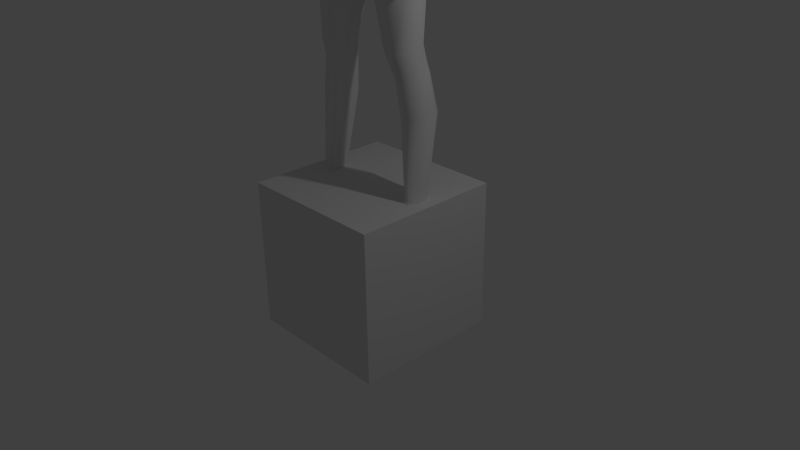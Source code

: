 # Source: untitled.blend  (saved by Blender 2.76.0; exported with 4.5.12 LTS)
import bpy
from mathutils import Matrix  # noqa: F401  (used for matrix-valued properties, if any)

bpy.ops.wm.read_factory_settings(use_empty=True)
scene = bpy.context.scene
scene.name = 'Scene'

# ---- collections
col_collection_1 = bpy.data.collections.new('Collection 1'); scene.collection.children.link(col_collection_1)

# ---- materials (node trees are filled in below, after node groups)
mat_material = bpy.data.materials.new('Material')
mat_material.alpha_threshold = 0.0
mat_material.use_transparent_shadow = False
mat_material.roughness = 0.5
mat_material.line_color = (0.0, 0.0, 0.0, 1.0)

# ---- material node trees

# ---- world
world_world = bpy.data.worlds.new('World'); scene.world = world_world
world_world.color = (0.05088, 0.05088, 0.05088)
world_world.use_sun_shadow = False
world_world.sun_shadow_jitter_overblur = 0.0
world_world.cycles.sampling_method = 'MANUAL'
world_world.cycles.sample_map_resolution = 256

# ---- cameras
cam_camera = bpy.data.cameras.new('Camera')
cam_camera.clip_end = 100.0
cam_camera.lens = 35.0
cam_camera.sensor_width = 32.0
cam_camera.sensor_height = 18.0
cam_camera.ortho_scale = 7.314
cam_camera.dof.focus_distance = 0.0
cam_camera.dof.aperture_fstop = 128.0

# ---- lights
light_lamp = bpy.data.lights.new('Lamp', 'POINT')
light_lamp.transmission_factor = 0.0
light_lamp.cutoff_distance = 30.0
light_lamp.energy = 100.0
light_lamp.shadow_buffer_clip_start = 1.001
light_lamp.shadow_soft_size = 0.1
light_lamp.shadow_maximum_resolution = 0.006
light_lamp.use_absolute_resolution = True
light_lamp.cycles.use_multiple_importance_sampling = False

# ---- meshes
me_cube = bpy.data.meshes.new('Cube')
me_cube.from_pydata([(1.0, 1.0, -1.0), (1.0, -1.0, -1.0), (-1.0, -1.0, -1.0), (-1.0, 1.0, -1.0), (1.0, 1.0, 1.0), (1.0, -1.0, 1.0), (-1.0, -1.0, 1.0), (-1.0, 1.0, 1.0)], [], [(0, 1, 2, 3), (4, 7, 6, 5), (0, 4, 5, 1), (1, 5, 6, 2), (2, 6, 7, 3), (4, 0, 3, 7)])
me_cube.materials.append(mat_material)
me_cube.use_remesh_preserve_volume = False
me_cube.use_remesh_preserve_attributes = False
me_cube.use_mirror_vertex_groups = False
me_cube.update()
me_proxy741_obj = bpy.data.meshes.new('proxy741.obj')
me_proxy741_obj.from_pydata([(0.08889, -0.2038, 1.998), (0.07494, -0.2257, 2.019), (0.03614, -0.2052, 1.976), (0.06696, -0.1953, 1.978), (0.1482, -0.2016, 1.998), (0.1713, -0.2001, 2.033), (0.05029, -0.2525, 2.057), (0.1892, -0.1849, 2.066), (0.1932, -0.1351, 2.155), (0.08119, -0.2124, 2.179), (0.2009, -0.1476, 1.99), (0.2238, -0.1166, 2.032), (0.2314, -0.04613, 2.105), (0.2486, -0.02142, 1.962), (0.262, 0.07245, 2.038), (0.2345, -0.09146, 1.889), (0.1676, -0.1808, 1.985), (0.2927, 0.1399, 1.989), (0.2833, 0.1962, 2.013), (0.276, 0.1987, 2.11), (0.2775, 0.2501, 1.986), (0.2603, 0.304, 2.015), (0.1401, -0.1953, 1.851), (0.1384, -0.1812, 1.936), (0.07161, -0.2002, 1.946), (0.06728, -0.2161, 1.894), (0.265, 0.08542, 1.892), (0.325, 0.2096, 1.922), (0.2696, 0.1161, 1.816), (0.3163, 0.1877, 1.861), (0.327, 0.1861, 1.981), (0.2729, 0.2413, 1.937), (0.2445, 0.3076, 1.933), (0.2272, -0.05066, 1.815), (0.06203, -0.2214, 1.858), (0.05253, -0.2311, 1.824), (0.06837, -0.2305, 1.801), (0.1087, -0.2097, 1.81), (0.07037, -0.2403, 1.776), (0.1225, -0.2062, 1.752), (0.01706, -0.2697, 1.782), (-0.008277, -0.2742, 1.777), (-0.008197, -0.2801, 1.751), (0.01714, -0.277, 1.758), (0.06752, -0.2437, 1.746), (0.1333, -0.2026, 1.966), (0.08957, -0.204, 1.968), (0.1795, -0.1139, 1.708), (0.2222, -0.01518, 1.748), (0.1683, -0.161, 1.782), (0.2398, 0.141, 1.791), (0.256, 0.2079, 1.859), (0.2206, 0.2859, 1.849), (0.2149, 0.1825, 1.722), (0.2231, 0.3878, 2.027), (0.2552, 0.2987, 2.155), (0.1465, 0.4671, 2.057), (0.1638, 0.444, 2.189), (0.07975, 0.508, 2.072), (0.08091, 0.49, 2.204), (0.2431, 0.03524, 2.175), (0.2059, 0.04536, 1.678), (0.1755, -0.0468, 1.633), (0.1219, -0.1935, 1.692), (0.1172, -0.153, 1.621), (0.1002, -0.2102, 1.733), (0.09795, -0.2081, 1.716), (0.06404, -0.227, 1.695), (0.07009, -0.2063, 1.646), (0.1129, 0.4268, 1.87), (0.1742, 0.3655, 1.856), (0.1477, 0.323, 1.718), (0.0949, 0.3728, 1.731), (0.197, 0.2278, 1.647), (0.1708, 0.2855, 1.695), (0.01629, -0.266, 1.8), (0.01076, -0.2779, 1.823), (0.04031, -0.2826, 1.844), (0.01148, -0.3143, 1.844), (0.03526, -0.244, 1.92), (0.03654, -0.2653, 1.883), (0.02239, -0.235, 1.991), (0.0102, -0.274, 1.931), (0.01072, -0.3069, 1.885), (0.07638, -0.1954, 1.611), (0.186, 0.1016, 1.649), (0.1487, 0.008819, 1.602), (0.1432, 0.08911, 1.551), (0.1841, 0.1555, 1.604), (0.07542, -0.1731, 1.58), (0.1025, -0.1383, 1.587), (-0.008237, -0.2315, 1.596), (-0.008237, -0.202, 1.565), (0.07326, -0.06839, 1.558), (-0.008317, -0.2307, 1.64), (0.1978, 0.3888, 1.94), (0.1251, 0.4683, 1.959), (0.08304, 0.02875, 1.52), (0.253, 0.1747, 2.242), (0.1027, -0.147, 2.288), (0.1965, -0.0719, 2.24), (0.1725, 0.3496, 2.312), (0.06925, 0.3788, 2.338), (0.1946, 0.06733, 2.323), (0.1547, 0.2508, 2.359), (0.08989, 0.0075, 2.383), (0.06384, 0.2128, 2.394), (0.03137, 0.4016, 1.735), (0.06127, 0.4557, 1.879), (0.06796, 0.4968, 1.968), (-0.008277, 0.4053, 1.733), (-0.008277, 0.4765, 1.88), (0.2161, 0.1414, 1.367), (0.2357, 0.219, 1.409), (0.1142, 0.05491, 1.311), (0.1893, 0.3357, 1.497), (0.1525, 0.3605, 1.526), (0.232, 0.3022, 1.46), (0.03622, 0.4027, 1.56), (-0.008277, 0.4089, 1.563), (0.08592, 0.3874, 1.553), (0.1852, -0.05544, 1.128), (0.3289, 0.067, 1.219), (0.3585, 0.2339, 1.308), (0.3647, 0.3539, 1.37), (0.2926, 0.4006, 1.392), (0.2519, 0.4275, 1.396), (0.1685, 0.4363, 1.412), (0.07771, 0.4341, 1.437), (0.6003, 0.1847, 1.2), (0.6162, 0.405, 1.275), (0.5295, 0.5146, 1.256), (0.753, 0.4382, 1.156), (0.7283, 0.2036, 1.103), (0.8623, 0.2856, 0.9446), (0.8427, 0.465, 0.9436), (0.6359, 0.5648, 1.118), (0.694, 0.566, 0.9301), (0.9722, 0.1687, 0.1978), (0.9712, 0.3224, 0.1968), (0.7969, 0.4234, 0.1294), (1.029, 0.147, 0.01799), (0.9895, 0.3343, 0.04284), (0.8666, 0.3969, -0.02342), (1.163, -0.1932, -0.7796), (1.23, -0.126, -0.7601), (1.227, -0.02539, -0.7999), (0.5506, 0.5498, 1.054), (0.4665, 0.5605, 1.213), (0.7175, 0.3807, 0.1238), (0.5649, 0.5146, 0.8437), (0.6745, 0.1138, 0.8817), (0.7955, 0.152, 0.1474), (0.6165, 0.06531, 0.9866), (0.5605, 0.2295, 0.7917), (0.7076, 0.2243, 0.1398), (0.4823, -0.1441, 0.8623), (0.5154, 0.02164, 1.088), (0.3053, -0.1662, 0.9663), (0.5618, -0.05819, 0.8009), (0.5768, 0.07438, 0.7021), (0.8023, 0.1462, 0.03747), (1.108, -0.1256, -0.7917), (0.504, 0.4111, 0.7003), (0.4598, 0.5063, 0.9574), (0.3566, 0.5876, 1.16), (0.2084, 0.5589, 1.131), (0.257, 0.5592, 0.9334), (0.5062, 0.3244, 0.4499), (0.2917, 0.47, 0.4792), (0.316, 0.5589, 0.7392), (0.5399, 0.001655, 0.4597), (0.4958, -0.2215, 0.6061), (0.4016, -0.3378, 0.6443), (0.3472, -0.2772, 0.3688), (0.1623, -0.3232, 0.3974), (0.1587, -0.3267, 0.06529), (0.3039, -0.2784, 0.04668), (0.5147, -0.04443, 0.2405), (0.4298, -0.2184, 0.3172), (0.3959, -0.2135, 0.008856), (0.4934, -0.05513, -0.03101), (-0.008277, 0.4051, 0.2765), (0.292, 0.3968, 0.2339), (0.2725, 0.3489, 0.001005), (-0.008277, 0.3708, 0.003977), (0.4754, 0.227, 0.2181), (0.4547, 0.206, -0.03152), (0.5239, -0.06093, -0.269), (0.5076, 0.2102, -0.2512), (0.4064, -0.2177, -0.2197), (0.5404, 0.2549, -0.482), (0.3674, 0.4353, -0.4836), (0.3618, 0.3306, -0.2487), (0.3095, -0.2755, -0.2173), (0.3024, -0.2912, -0.4439), (0.4263, -0.2254, -0.4346), (0.3653, 0.3073, -0.1211), (0.1508, -0.3312, -0.1917), (0.5653, -0.0543, -0.4922), (0.5725, 0.2857, -0.6723), (0.3823, 0.5293, -0.7477), (0.1601, -0.3359, -0.4219), (0.4665, -0.2246, -0.604), (0.291, -0.2734, -0.62), (0.289, -0.262, -0.8318), (0.4979, -0.232, -0.8003), (0.1529, -0.3138, 0.679), (-0.008277, 0.443, 0.4949), (-0.008277, -0.07484, 1.101), (-0.008277, -0.1866, 0.9251), (0.7926, 0.3485, -0.02389), (0.7352, 0.2329, 0.01659), (0.5556, -0.3008, -1.323), (0.3191, -0.3077, -1.359), (0.4669, -0.2552, -2.18), (0.6017, -0.2481, -2.199), (0.7291, -0.1015, -1.315), (0.6973, -0.1102, -2.203), (0.4938, 0.3318, -1.386), (0.6947, 0.195, -1.349), (0.7073, 0.1172, -2.124), (0.608, 0.1997, -2.15), (0.5983, -0.05661, -0.6408), (0.09819, 0.055, -1.441), (0.252, 0.2791, -1.425), (0.4616, 0.2083, -2.162), (0.3081, 0.06609, -2.191), (0.01261, 0.09982, -1.124), (0.1037, 0.473, -1.031), (0.1283, -0.1008, -1.444), (0.3174, -0.07931, -2.185), (0.4206, 0.512, -0.9485), (0.62, 0.2853, -0.8419), (1.105, -0.04051, -0.8156), (1.165, 0.01825, -0.8296), (0.6878, 0.2481, -2.497), (0.5401, 0.2474, -2.489), (0.5192, -0.1472, -2.501), (0.6134, -0.1791, -2.488), (0.4124, -0.04872, -2.501), (0.7442, -0.08873, -2.485), (0.7907, 0.1275, -2.47), (0.3889, 0.1096, -2.486), (0.8193, -0.07094, -2.899), (0.8785, 0.1258, -2.885), (0.7098, -0.1368, -2.951), (0.7793, 0.2797, -2.936), (0.6241, 0.31, -2.973), (0.443, 0.1294, -2.987), (0.4612, -0.005348, -2.997), (0.5705, -0.1038, -3.002), (0.7544, -0.1784, -3.937), (0.8291, -0.08153, -3.945), (0.8359, 0.04515, -3.952), (0.7458, 0.1461, -3.945), (0.689, 0.1304, -3.955), (0.6438, 0.02905, -3.945), (0.6404, -0.07809, -3.917), (0.6729, -0.1614, -3.919), (1.071, -0.2581, -0.908), (1.098, -0.3226, -0.9342), (1.086, -0.3712, -1.056), (1.063, -0.3285, -1.069), (1.055, -0.3752, -1.165), (1.099, -0.4013, -1.16), (1.07, -0.3476, -1.168), (1.115, -0.3744, -1.164), (1.133, -0.3348, -1.089), (1.094, -0.3065, -1.078), (1.106, -0.2301, -0.9801), (1.156, -0.2963, -1.004), (1.238, -0.2768, -0.9703), (1.232, -0.2303, -0.8839), (1.252, -0.05818, -0.8802), (1.107, -0.1333, -0.9065), (1.206, 0.01803, -0.9004), (1.267, -0.1001, -1.008), (1.199, 0.01199, -1.053), (1.129, 0.01118, -0.9286), (1.147, 0.001523, -1.066), (1.161, -0.1488, -1.024), (1.179, -0.01268, -1.147), (1.169, -0.1738, -1.144), (1.269, -0.1576, -1.129), (1.226, -0.006068, -1.158), (1.231, -0.3131, -1.079), (1.215, -0.3794, -1.225), (1.235, -0.2072, -1.277), (1.18, -0.3148, -1.096), (1.083, -0.02582, -1.225), (1.078, -0.02962, -1.186), (1.175, -0.2069, -1.246), (1.158, -0.3651, -1.251), (1.043, -0.07355, -1.272), (1.049, -0.2071, -1.339), (1.032, -0.07969, -1.3), (1.134, -0.4066, -1.371), (1.158, -0.4153, -1.377), (1.051, -0.2208, -1.389), (0.6501, -0.2466, -4.038), (0.7662, -0.2516, -4.013), (0.8643, -0.1196, -4.1), (0.6086, -0.2817, -4.126), (0.7704, -0.3593, -4.082), (0.888, -0.1974, -4.168), (0.5808, -0.5019, -4.169), (0.7562, -0.4874, -4.142), (0.9195, -0.3495, -4.21), (0.601, -0.7249, -4.202), (0.7327, -0.7368, -4.203), (0.9116, -0.5768, -4.212), (0.7575, 0.1702, -4.118), (0.6769, 0.132, -4.101), (0.6438, 0.02973, -4.115), (0.8459, 0.02387, -4.132), (0.628, -0.08214, -4.1), (0.8568, 0.02942, -4.216), (0.7499, 0.1728, -4.228), (0.6685, 0.1187, -4.228), (0.6406, 0.01444, -4.229), (0.6329, -0.08661, -4.199), (0.742, 0.1487, -4.286), (0.6745, 0.08236, -4.297), (0.5694, -0.5062, -4.254), (0.606, -0.7267, -4.279), (0.8691, -0.1353, -4.251), (0.8393, 0.001854, -4.277), (0.6067, -0.2833, -4.195), (0.6353, -0.1069, -4.263), (0.6578, -0.01169, -4.296), (0.9068, -0.5836, -4.28), (0.9017, -0.349, -4.274), (0.7301, -0.7435, -4.274), (0.6377, -0.0582, -0.8115), (0.06921, -0.2048, 1.726), (0.05077, -0.2226, 1.725), (0.05826, -0.2266, 1.728), (0.08195, -0.2151, 1.726), (0.011, -0.2498, 1.728), (0.06464, -0.1836, 1.712), (0.0468, -0.196, 1.72), (0.002145, -0.2294, 1.727), (0.05005, -0.207, 1.728), (0.07129, -0.1945, 1.726), (0.1312, -0.1828, 1.967), (0.08781, -0.1845, 1.97), (0.06444, -0.1772, 1.979), (0.08656, -0.1857, 1.999), (0.1462, -0.1809, 2.0), (0.1653, -0.1642, 1.988), (0.1477, -0.3041, -0.676), (0.1142, 0.5281, -0.872), (-0.01497, 0.3929, -0.9897), (-0.01557, 0.4846, -0.8256), (0.1273, 0.4357, -0.5062), (0.1801, 0.3814, -0.2191), (0.04335, -0.226, -0.9307), (-0.008277, -0.3161, -0.6331), (-0.008277, -0.2472, -0.8992), (0.216, 0.3619, -0.08674), (-0.008277, 0.3804, -0.08849), (-0.008277, 0.3787, -0.1867), (-0.1054, -0.2038, 1.998), (-0.08352, -0.1953, 1.978), (-0.05273, -0.2052, 1.976), (-0.09145, -0.2254, 2.017), (-0.1877, -0.2002, 2.032), (-0.1647, -0.2016, 1.998), (-0.06644, -0.2524, 2.055), (-0.2055, -0.1851, 2.066), (-0.09711, -0.2126, 2.178), (-0.2097, -0.1352, 2.155), (-0.2403, -0.1166, 2.032), (-0.2175, -0.1476, 1.99), (-0.248, -0.04613, 2.105), (-0.2786, 0.07245, 2.038), (-0.2651, -0.02142, 1.962), (-0.251, -0.09146, 1.889), (-0.1842, -0.1808, 1.985), (-0.2925, 0.1987, 2.11), (-0.2999, 0.1962, 2.013), (-0.3093, 0.1399, 1.989), (-0.2941, 0.2501, 1.986), (-0.2768, 0.304, 2.015), (-0.1565, -0.1954, 1.851), (-0.0838, -0.2161, 1.894), (-0.08817, -0.2002, 1.946), (-0.155, -0.1812, 1.936), (-0.2815, 0.08542, 1.892), (-0.3415, 0.2096, 1.922), (-0.3328, 0.1877, 1.861), (-0.2861, 0.1161, 1.816), (-0.3436, 0.1861, 1.981), (-0.2894, 0.2413, 1.937), (-0.261, 0.3076, 1.933), (-0.2437, -0.05078, 1.815), (-0.07855, -0.2214, 1.858), (-0.125, -0.2098, 1.81), (-0.0848, -0.2305, 1.801), (-0.06897, -0.2312, 1.824), (-0.1389, -0.2064, 1.752), (-0.08688, -0.2404, 1.776), (-0.08392, -0.2438, 1.746), (-0.03357, -0.2771, 1.758), (-0.03357, -0.2698, 1.782), (-0.1498, -0.2026, 1.966), (-0.1061, -0.204, 1.968), (-0.1959, -0.1141, 1.707), (-0.1847, -0.1613, 1.782), (-0.2386, -0.01535, 1.748), (-0.2725, 0.2079, 1.859), (-0.2563, 0.141, 1.791), (-0.2372, 0.2859, 1.849), (-0.2315, 0.1825, 1.722), (-0.2718, 0.2987, 2.155), (-0.2404, 0.3877, 2.03), (-0.1804, 0.444, 2.189), (-0.163, 0.4671, 2.057), (-0.09747, 0.49, 2.204), (-0.0963, 0.508, 2.072), (-0.2597, 0.03524, 2.175), (-0.2225, 0.04532, 1.678), (-0.192, -0.04688, 1.633), (-0.1382, -0.1939, 1.692), (-0.1335, -0.1532, 1.62), (-0.1163, -0.2104, 1.733), (-0.1141, -0.2084, 1.716), (-0.08644, -0.2064, 1.646), (-0.08011, -0.2273, 1.695), (-0.1295, 0.4268, 1.87), (-0.1115, 0.3728, 1.731), (-0.1642, 0.323, 1.718), (-0.1908, 0.3655, 1.856), (-0.1874, 0.2855, 1.695), (-0.2135, 0.2278, 1.647), (-0.03281, -0.2661, 1.8), (-0.02728, -0.2779, 1.823), (-0.05682, -0.2826, 1.844), (-0.028, -0.3143, 1.844), (-0.05313, -0.2653, 1.883), (-0.05181, -0.244, 1.92), (-0.03902, -0.2348, 1.99), (-0.02676, -0.274, 1.931), (-0.02732, -0.3069, 1.885), (-0.008277, -0.3107, 1.885), (-0.008277, -0.2785, 1.931), (-0.008277, -0.3226, 1.846), (-0.008317, -0.2448, 1.994), (-0.09266, -0.1956, 1.611), (-0.2026, 0.1016, 1.649), (-0.2006, 0.1555, 1.604), (-0.1598, 0.08915, 1.551), (-0.1653, 0.008817, 1.602), (-0.119, -0.1384, 1.587), (-0.09186, -0.1732, 1.58), (-0.008277, -0.08186, 1.543), (-0.08981, -0.06839, 1.558), (-0.09959, 0.02875, 1.52), (-0.007997, 0.006453, 1.493), (-0.2143, 0.3888, 1.94), (-0.1416, 0.4683, 1.959), (-0.2696, 0.1747, 2.242), (-0.008117, -0.2283, 2.177), (-0.008277, -0.1617, 2.295), (-0.1192, -0.147, 2.288), (-0.213, -0.07194, 2.24), (-0.189, 0.3496, 2.312), (-0.0858, 0.3788, 2.338), (-0.2111, 0.06733, 2.323), (-0.1713, 0.2508, 2.359), (-0.1064, 0.0075, 2.383), (-0.08039, 0.2128, 2.394), (-0.07783, 0.4557, 1.879), (-0.04792, 0.4016, 1.735), (-0.08448, 0.4968, 1.968), (-0.008277, -0.005638, 2.397), (-0.008277, 0.2089, 2.403), (-0.008277, 0.3878, 2.341), (-0.008277, 0.5006, 2.211), (-0.253, 0.2194, 1.409), (-0.2339, 0.1422, 1.368), (-0.1308, 0.05483, 1.311), (-0.005512, 0.01486, 1.29), (-0.1691, 0.3605, 1.526), (-0.2059, 0.3358, 1.497), (-0.2493, 0.3025, 1.461), (-0.05277, 0.4027, 1.56), (-0.1025, 0.3874, 1.553), (-0.3467, 0.06601, 1.221), (-0.202, -0.05513, 1.129), (-0.3844, 0.3549, 1.37), (-0.3776, 0.2349, 1.309), (-0.3102, 0.401, 1.392), (-0.1851, 0.4363, 1.412), (-0.2688, 0.4276, 1.396), (-0.09426, 0.4341, 1.437), (-0.6375, 0.4053, 1.269), (-0.6183, 0.1844, 1.197), (-0.5491, 0.5149, 1.253), (-0.7715, 0.4361, 1.145), (-0.8529, 0.459, 0.9276), (-0.871, 0.2794, 0.9304), (-0.7435, 0.2013, 1.096), (-0.6535, 0.5635, 1.111), (-0.7053, 0.5618, 0.9212), (-0.9456, 0.3031, 0.1764), (-0.9468, 0.1498, 0.1787), (-0.7677, 0.4028, 0.1173), (-0.9541, 0.3161, 0.02115), (-0.9969, 0.1302, -0.007085), (-0.826, 0.3758, -0.03697), (-1.159, -0.1281, -0.803), (-1.104, -0.2042, -0.8131), (-1.138, -0.02947, -0.8406), (-0.4849, 0.5608, 1.211), (-0.5669, 0.5491, 1.052), (-0.5744, 0.5112, 0.8413), (-0.6882, 0.3598, 0.1164), (-0.7671, 0.1324, 0.1383), (-0.6803, 0.1088, 0.8789), (-0.6279, 0.06294, 0.9864), (-0.6786, 0.2052, 0.1342), (-0.5678, 0.2261, 0.7931), (-0.4972, -0.1446, 0.864), (-0.3217, -0.1661, 0.967), (-0.5308, 0.02116, 1.089), (-0.5902, 0.07339, 0.7034), (-0.575, -0.05922, 0.8024), (-0.7705, 0.1242, 0.02728), (-1.037, -0.1451, -0.8149), (-0.5175, 0.4102, 0.7018), (-0.4759, 0.5061, 0.9575), (-0.2254, 0.5591, 1.131), (-0.3741, 0.5879, 1.16), (-0.2736, 0.5593, 0.9339), (-0.008277, 0.434, 1.448), (-0.008277, 0.4916, 1.121), (-0.008358, 0.4939, 0.9372), (-0.008277, 0.4975, 0.7536), (-0.3324, 0.5589, 0.7394), (-0.3081, 0.47, 0.4794), (-0.5224, 0.3243, 0.4501), (-0.5564, 0.001655, 0.4597), (-0.5122, -0.2215, 0.6063), (-0.4182, -0.3378, 0.6443), (-0.3637, -0.2771, 0.3688), (-0.3204, -0.2784, 0.04668), (-0.1753, -0.3267, 0.06529), (-0.1788, -0.3232, 0.3974), (-0.5313, -0.04443, 0.2405), (-0.51, -0.05513, -0.03101), (-0.4124, -0.2135, 0.008856), (-0.4464, -0.2184, 0.3172), (-0.3086, 0.3968, 0.2339), (-0.2891, 0.3489, 0.001005), (-0.4713, 0.206, -0.03152), (-0.4919, 0.227, 0.2181), (-0.5241, 0.2102, -0.2512), (-0.5405, -0.06093, -0.269), (-0.423, -0.2177, -0.2197), (-0.557, 0.2549, -0.482), (-0.3783, 0.3306, -0.2487), (-0.384, 0.4353, -0.4836), (-0.4429, -0.2254, -0.4346), (-0.319, -0.2912, -0.4439), (-0.326, -0.2755, -0.2173), (-0.3819, 0.3073, -0.1211), (-0.1673, -0.3312, -0.1917), (-0.5819, -0.0543, -0.4922), (-0.1766, -0.3359, -0.4219), (-0.008277, -0.3405, -0.4071), (-0.008277, -0.3138, -0.1771), (-0.3989, 0.5293, -0.7477), (-0.589, 0.2857, -0.6723), (-0.4831, -0.2246, -0.604), (-0.5145, -0.232, -0.8003), (-0.3055, -0.262, -0.8318), (-0.3076, -0.2734, -0.62), (-0.1695, -0.3138, 0.679), (-0.008277, -0.3247, 0.389), (-0.008398, -0.2727, 0.6897), (-0.7007, 0.2095, 0.01054), (-0.753, 0.3258, -0.03289), (-0.5722, -0.3008, -1.323), (-0.6183, -0.2481, -2.199), (-0.4834, -0.2552, -2.18), (-0.3356, -0.3077, -1.359), (-0.7456, -0.1015, -1.315), (-0.7138, -0.1102, -2.203), (-0.5103, 0.3318, -1.386), (-0.6245, 0.1997, -2.15), (-0.7239, 0.1172, -2.124), (-0.7112, 0.195, -1.349), (-0.6149, -0.05661, -0.6408), (-0.1147, 0.055, -1.441), (-0.3246, 0.06609, -2.191), (-0.4781, 0.2083, -2.162), (-0.2686, 0.2791, -1.425), (-0.1203, 0.473, -1.031), (-0.02916, 0.09982, -1.124), (-0.334, -0.07931, -2.185), (-0.1449, -0.1008, -1.444), (-0.4372, 0.512, -0.9485), (-0.6366, 0.2853, -0.8419), (-1.018, -0.06018, -0.8392), (-1.068, 0.005221, -0.8619), (-0.5566, 0.2474, -2.489), (-0.7044, 0.2481, -2.497), (-0.63, -0.1791, -2.488), (-0.5357, -0.1471, -2.501), (-0.429, -0.04872, -2.501), (-0.7608, -0.08873, -2.485), (-0.8073, 0.1275, -2.47), (-0.4054, 0.1096, -2.486), (-0.895, 0.1258, -2.885), (-0.8358, -0.07094, -2.899), (-0.7263, -0.1368, -2.951), (-0.7958, 0.2797, -2.936), (-0.4596, 0.1294, -2.987), (-0.6407, 0.31, -2.973), (-0.587, -0.1038, -3.002), (-0.4778, -0.005348, -2.997), (-0.8456, -0.08153, -3.945), (-0.771, -0.1784, -3.937), (-0.7624, 0.1461, -3.945), (-0.8524, 0.04515, -3.952), (-0.6604, 0.02905, -3.945), (-0.7056, 0.1304, -3.955), (-0.6894, -0.1614, -3.919), (-0.6569, -0.07809, -3.917), (-1.047, -0.35, -0.9328), (-1.011, -0.3, -0.8923), (-1.02, -0.4279, -1.029), (-1.005, -0.4757, -1.127), (-0.9567, -0.4763, -1.109), (-0.9745, -0.4072, -1.03), (-0.9999, -0.447, -1.138), (-0.9507, -0.4474, -1.12), (-1.021, -0.3845, -1.082), (-1.053, -0.3081, -1.032), (-0.9908, -0.2657, -0.9714), (-0.9816, -0.3763, -1.054), (-1.153, -0.226, -0.9374), (-1.145, -0.2676, -1.025), (-1.154, -0.0571, -0.9244), (-1.009, -0.153, -0.9219), (-1.097, 0.01296, -0.9354), (-1.067, 0.009443, -1.085), (-1.154, -0.09443, -1.054), (-1.018, -0.002016, -0.9515), (-1.015, -0.006757, -1.09), (-1.053, -0.1554, -1.056), (-1.045, -0.177, -1.177), (-1.036, -0.01888, -1.19), (-1.082, -0.006431, -1.2), (-1.144, -0.1488, -1.175), (-1.132, -0.3117, -1.128), (-1.098, -0.1996, -1.319), (-1.109, -0.3477, -1.29), (-1.08, -0.3178, -1.138), (-0.9337, -0.06348, -1.298), (-0.9677, -0.05717, -1.317), (-1.052, -0.3372, -1.314), (-1.033, -0.2111, -1.295), (-0.9585, -0.2458, -1.453), (-0.9283, -0.1299, -1.432), (-0.9477, -0.138, -1.455), (-1.016, -0.3454, -1.427), (-1.039, -0.3497, -1.439), (-0.9894, -0.256, -1.493), (-0.7828, -0.2516, -4.013), (-0.6666, -0.2466, -4.038), (-0.8808, -0.1196, -4.1), (-0.7869, -0.3593, -4.082), (-0.6252, -0.2817, -4.126), (-0.9045, -0.1974, -4.168), (-0.7728, -0.4874, -4.142), (-0.5974, -0.5019, -4.169), (-0.9361, -0.3495, -4.21), (-0.7493, -0.7368, -4.203), (-0.6176, -0.7249, -4.202), (-0.9282, -0.5768, -4.212), (-0.6935, 0.132, -4.101), (-0.774, 0.1702, -4.118), (-0.6603, 0.02973, -4.115), (-0.8625, 0.02387, -4.132), (-0.6446, -0.08214, -4.1), (-0.7665, 0.1728, -4.228), (-0.8734, 0.02942, -4.216), (-0.6572, 0.01444, -4.229), (-0.685, 0.1187, -4.228), (-0.6494, -0.08661, -4.199), (-0.691, 0.08236, -4.297), (-0.7586, 0.1487, -4.286), (-0.6226, -0.7267, -4.279), (-0.586, -0.5062, -4.254), (-0.8559, 0.001854, -4.277), (-0.8856, -0.1353, -4.251), (-0.6233, -0.2833, -4.195), (-0.6519, -0.1069, -4.263), (-0.6744, -0.01169, -4.296), (-0.9183, -0.349, -4.274), (-0.9233, -0.5835, -4.28), (-0.7466, -0.7435, -4.274), (-0.6542, -0.0582, -0.8115), (-0.06688, -0.2228, 1.725), (-0.08536, -0.2051, 1.725), (-0.09815, -0.2153, 1.726), (-0.07466, -0.2267, 1.728), (-0.007997, -0.2556, 1.693), (-0.007997, -0.2556, 1.725), (-0.0274, -0.2498, 1.728), (-0.06307, -0.1962, 1.72), (-0.08091, -0.1838, 1.712), (-0.06644, -0.2071, 1.728), (-0.01854, -0.2294, 1.727), (-0.008197, -0.2441, 1.727), (-0.007917, -0.2216, 1.723), (-0.08761, -0.1946, 1.726), (-0.1044, -0.1845, 1.97), (-0.1478, -0.1828, 1.967), (-0.08099, -0.1772, 1.979), (-0.1628, -0.1809, 2.0), (-0.1031, -0.1857, 1.999), (-0.1818, -0.1642, 1.988), (-0.1643, -0.3041, -0.676), (-0.1308, 0.5281, -0.872), (-0.1967, 0.3814, -0.2191), (-0.1438, 0.4357, -0.5062), (-0.05991, -0.226, -0.9307), (-0.2326, 0.3619, -0.08674), (-0.008277, -0.2909, 1.818), (-0.008277, -0.2734, 1.797), (-0.008197, -0.25, 2.054), (-0.008277, 0.509, 1.973), (-0.008277, 0.5229, 2.073), (-0.008277, -0.328, 0.07004), (-0.008277, 0.4147, -0.4655), (-0.008077, -0.2353, 1.72), (-0.008277, 0.07815, -1.119)], [], [(0, 1, 2, 3), (1, 0, 4, 5), (6, 1, 5, 7), (6, 7, 8, 9), (7, 5, 10, 11), (7, 11, 12, 8), (12, 11, 13, 14), (10, 15, 13, 11), (5, 4, 16, 10), (14, 17, 18, 19), (20, 21, 19, 18), (22, 23, 24, 25), (14, 13, 26, 17), (27, 26, 28, 29), (26, 27, 30, 17), (31, 32, 21, 20), (26, 13, 15, 33), (34, 35, 36, 37), (37, 36, 38, 39), (40, 41, 42, 43), (38, 40, 43, 44), (45, 46, 24, 23), (2, 24, 46, 3), (47, 48, 33, 49), (49, 22, 37, 39), (15, 22, 49, 33), (10, 23, 22, 15), (23, 10, 16, 45), (26, 33, 48, 28), (28, 50, 51, 29), (31, 27, 29, 51), (27, 31, 20, 30), (18, 17, 30, 20), (32, 31, 51, 52), (50, 53, 52, 51), (19, 21, 54, 55), (55, 54, 56, 57), (57, 56, 58, 59), (14, 19, 60, 12), (50, 28, 48, 61), (47, 62, 61, 48), (63, 64, 62, 47), (63, 47, 49, 39), (65, 66, 63, 39), (38, 44, 65, 39), (63, 66, 67, 68), (69, 70, 71, 72), (52, 53, 73, 74), (36, 75, 40, 38), (35, 76, 75, 36), (77, 78, 76, 35), (34, 25, 79, 80), (80, 77, 35, 34), (24, 2, 79, 25), (25, 34, 37, 22), (1, 6, 81, 2), (2, 81, 82, 79), (79, 82, 83, 80), (78, 77, 80, 83), (84, 64, 63, 68), (85, 86, 87, 88), (61, 62, 86, 85), (50, 61, 85, 53), (84, 89, 90, 64), (86, 62, 64, 90), (89, 84, 91, 92), (86, 90, 89, 93), (94, 91, 84, 68), (32, 52, 70, 95), (95, 70, 69, 96), (86, 93, 97, 87), (53, 85, 88, 73), (74, 71, 70, 52), (32, 95, 54, 21), (54, 95, 96, 56), (55, 98, 60, 19), (99, 9, 8, 100), (100, 8, 12, 60), (57, 101, 98, 55), (59, 102, 101, 57), (100, 60, 98, 103), (103, 98, 101, 104), (105, 103, 104, 106), (105, 99, 100, 103), (104, 101, 102, 106), (72, 107, 108, 69), (109, 96, 69, 108), (56, 96, 109, 58), (108, 107, 110, 111), (88, 87, 112, 113), (87, 97, 114, 112), (71, 74, 115, 116), (74, 73, 117, 115), (110, 107, 118, 119), (107, 72, 120, 118), (71, 116, 120, 72), (117, 73, 88, 113), (112, 114, 121, 122), (117, 113, 123, 124), (115, 117, 124, 125), (120, 116, 126, 127), (118, 120, 127, 128), (123, 113, 112, 122), (124, 123, 129, 130), (125, 124, 130, 131), (132, 133, 134, 135), (136, 132, 135, 137), (135, 134, 138, 139), (137, 135, 139, 140), (139, 138, 141, 142), (140, 139, 142, 143), (142, 141, 144, 145), (143, 142, 145, 146), (115, 125, 126, 116), (136, 147, 148, 131), (131, 148, 126, 125), (140, 149, 150, 137), (134, 151, 152, 138), (133, 153, 151, 134), (151, 154, 155, 152), (156, 153, 157, 158), (151, 159, 160, 154), (122, 157, 129, 123), (154, 150, 149, 155), (138, 152, 161, 141), (141, 161, 162, 144), (150, 154, 160, 163), (164, 147, 150, 163), (128, 127, 165, 166), (164, 167, 166, 165), (126, 148, 165, 127), (163, 168, 169, 170), (160, 171, 168, 163), (159, 172, 171, 160), (159, 156, 173, 172), (174, 175, 176, 177), (178, 179, 180, 181), (182, 183, 184, 185), (183, 186, 187, 184), (186, 178, 181, 187), (187, 181, 188, 189), (181, 180, 190, 188), (191, 192, 193, 189), (190, 194, 195, 196), (189, 193, 197, 187), (177, 176, 198, 194), (189, 188, 199, 191), (188, 190, 196, 199), (191, 200, 201, 192), (180, 177, 194, 190), (194, 198, 202, 195), (203, 204, 205, 206), (130, 129, 133, 132), (131, 130, 132, 136), (137, 150, 147, 136), (129, 157, 153, 133), (159, 151, 153, 156), (173, 156, 158, 207), (169, 168, 186, 183), (165, 148, 147, 164), (163, 170, 167, 164), (208, 169, 183, 182), (174, 173, 207, 175), (173, 174, 179, 172), (177, 180, 179, 174), (157, 122, 121, 158), (158, 121, 209, 210), (186, 168, 171, 178), (172, 179, 178, 171), (155, 149, 211, 212), (143, 211, 149, 140), (161, 152, 155, 212), (213, 214, 215, 216), (217, 213, 216, 218), (219, 220, 221, 222), (199, 196, 203, 223), (217, 218, 221, 220), (191, 199, 223, 200), (224, 225, 226, 227), (219, 222, 226, 225), (224, 228, 229, 225), (215, 214, 230, 231), (232, 219, 225, 229), (233, 220, 219, 232), (161, 212, 234, 162), (211, 235, 234, 212), (146, 235, 211, 143), (226, 222, 236, 237), (216, 215, 238, 239), (215, 231, 240, 238), (218, 216, 239, 241), (221, 218, 241, 242), (227, 226, 237, 243), (222, 221, 242, 236), (242, 241, 244, 245), (241, 239, 246, 244), (236, 242, 245, 247), (243, 237, 248, 249), (237, 236, 247, 248), (238, 240, 250, 251), (239, 238, 251, 246), (244, 246, 252, 253), (247, 245, 254, 255), (249, 248, 256, 257), (248, 247, 255, 256), (251, 250, 258, 259), (246, 251, 259, 252), (245, 244, 253, 254), (144, 162, 260, 261), (262, 263, 264, 265), (265, 264, 266, 267), (268, 269, 270, 271), (262, 268, 271, 261), (263, 269, 266, 264), (261, 260, 263, 262), (267, 266, 269, 268), (265, 267, 268, 262), (260, 270, 269, 263), (261, 271, 272, 273), (274, 146, 145, 273), (144, 261, 273, 145), (162, 275, 270, 260), (146, 274, 276, 235), (276, 274, 277, 278), (279, 234, 235, 276), (279, 276, 278, 280), (275, 162, 234, 279), (275, 279, 280, 281), (281, 271, 270, 275), (281, 280, 282, 283), (278, 277, 284, 285), (286, 287, 288, 284), (280, 278, 285, 282), (272, 271, 289, 286), (271, 281, 283, 289), (282, 285, 290, 291), (277, 272, 286, 284), (289, 283, 292, 293), (286, 289, 293, 287), (283, 282, 291, 292), (292, 291, 294, 295), (291, 290, 296, 294), (274, 273, 272, 277), (293, 292, 295, 297), (287, 293, 297, 298), (299, 295, 294, 296), (297, 295, 299, 298), (284, 288, 290, 285), (288, 299, 296, 290), (287, 298, 299, 288), (252, 259, 300, 301), (253, 252, 301, 302), (301, 300, 303, 304), (302, 301, 304, 305), (304, 303, 306, 307), (305, 304, 307, 308), (307, 306, 309, 310), (308, 307, 310, 311), (256, 255, 312, 313), (257, 256, 313, 314), (255, 254, 315, 312), (253, 302, 315, 254), (300, 259, 258, 316), (312, 315, 317, 318), (314, 313, 319, 320), (313, 312, 318, 319), (305, 317, 315, 302), (300, 316, 321, 303), (319, 318, 322, 323), (309, 306, 324, 325), (317, 305, 326, 327), (318, 317, 327, 322), (306, 303, 328, 324), (303, 321, 329, 328), (320, 319, 323, 330), (308, 311, 331, 332), (305, 308, 332, 326), (311, 310, 333, 331), (310, 309, 325, 333), (333, 325, 324, 331), (328, 332, 331, 324), (332, 328, 329, 326), (196, 195, 204, 203), (334, 217, 220, 233), (230, 224, 227, 231), (206, 213, 217, 334), (231, 227, 243, 240), (240, 243, 249, 250), (250, 249, 257, 258), (258, 257, 314, 316), (316, 314, 320, 321), (321, 320, 330, 329), (330, 327, 326, 329), (322, 327, 330, 323), (66, 335, 336, 67), (44, 337, 338, 65), (65, 338, 335, 66), (43, 339, 337, 44), (335, 340, 341, 336), (339, 342, 343, 337), (337, 343, 344, 338), (338, 344, 340, 335), (46, 45, 345, 346), (3, 46, 346, 347), (4, 0, 348, 349), (16, 4, 349, 350), (45, 16, 350, 345), (0, 3, 347, 348), (200, 223, 334, 233), (223, 203, 206, 334), (204, 195, 202, 351), (201, 200, 233, 232), (352, 229, 353, 354), (205, 214, 213, 206), (201, 232, 229, 352), (192, 355, 356, 193), (357, 228, 224, 230), (204, 351, 357, 205), (357, 351, 358, 359), (214, 205, 357, 230), (201, 352, 355, 192), (184, 360, 361, 185), (360, 356, 362, 361), (193, 356, 360, 197), (187, 197, 360, 184), (363, 364, 365, 366), (366, 367, 368, 363), (369, 370, 367, 366), (369, 371, 372, 370), (370, 373, 374, 367), (370, 372, 375, 373), (375, 376, 377, 373), (374, 373, 377, 378), (367, 374, 379, 368), (376, 380, 381, 382), (383, 381, 380, 384), (385, 386, 387, 388), (376, 382, 389, 377), (390, 391, 392, 389), (389, 382, 393, 390), (394, 383, 384, 395), (389, 396, 378, 377), (397, 398, 399, 400), (398, 401, 402, 399), (402, 403, 404, 405), (406, 388, 387, 407), (365, 364, 407, 387), (408, 409, 396, 410), (409, 401, 398, 385), (378, 396, 409, 385), (374, 378, 385, 388), (388, 406, 379, 374), (389, 392, 410, 396), (392, 391, 411, 412), (394, 411, 391, 390), (390, 393, 383, 394), (381, 383, 393, 382), (395, 413, 411, 394), (412, 411, 413, 414), (380, 415, 416, 384), (415, 417, 418, 416), (417, 419, 420, 418), (376, 375, 421, 380), (412, 422, 410, 392), (408, 410, 422, 423), (424, 408, 423, 425), (424, 401, 409, 408), (426, 401, 424, 427), (402, 401, 426, 403), (424, 428, 429, 427), (430, 431, 432, 433), (413, 434, 435, 414), (399, 402, 405, 436), (400, 399, 436, 437), (438, 400, 437, 439), (397, 440, 441, 386), (440, 397, 400, 438), (387, 386, 441, 365), (386, 385, 398, 397), (366, 365, 442, 369), (365, 441, 443, 442), (441, 440, 444, 443), (439, 444, 440, 438), (444, 445, 446, 443), (444, 439, 447, 445), (446, 448, 442, 443), (449, 428, 424, 425), (450, 451, 452, 453), (422, 450, 453, 423), (412, 414, 450, 422), (449, 425, 454, 455), (453, 454, 425, 423), (456, 457, 458, 459), (453, 457, 455, 454), (395, 460, 433, 413), (460, 461, 430, 433), (453, 452, 458, 457), (414, 435, 451, 450), (434, 413, 433, 432), (395, 384, 416, 460), (416, 418, 461, 460), (415, 380, 421, 462), (463, 464, 465, 371), (465, 466, 372, 371), (466, 421, 375, 372), (417, 415, 462, 467), (419, 417, 467, 468), (466, 469, 462, 421), (469, 470, 467, 462), (471, 472, 470, 469), (471, 469, 466, 465), (470, 472, 468, 467), (431, 430, 473, 474), (475, 473, 430, 461), (418, 420, 475, 461), (471, 476, 477, 472), (472, 477, 478, 468), (468, 478, 479, 419), (465, 464, 476, 471), (451, 480, 481, 452), (459, 458, 482, 483), (452, 481, 482, 458), (432, 484, 485, 434), (434, 485, 486, 435), (474, 487, 488, 431), (432, 431, 488, 484), (486, 480, 451, 435), (481, 489, 490, 482), (486, 491, 492, 480), (485, 493, 491, 486), (488, 494, 495, 484), (487, 496, 494, 488), (492, 489, 481, 480), (491, 497, 498, 492), (493, 499, 497, 491), (500, 501, 502, 503), (504, 505, 501, 500), (501, 506, 507, 502), (505, 508, 506, 501), (506, 509, 510, 507), (508, 511, 509, 506), (509, 512, 513, 510), (511, 514, 512, 509), (485, 484, 495, 493), (504, 499, 515, 516), (499, 493, 495, 515), (508, 505, 517, 518), (502, 507, 519, 520), (503, 502, 520, 521), (520, 519, 522, 523), (524, 525, 526, 521), (520, 523, 527, 528), (489, 492, 498, 526), (523, 522, 518, 517), (507, 510, 529, 519), (510, 513, 530, 529), (517, 531, 527, 523), (532, 531, 517, 516), (496, 533, 534, 494), (532, 534, 533, 535), (536, 537, 533, 496), (495, 494, 534, 515), (538, 539, 540, 535), (531, 540, 541, 542), (527, 531, 542, 543), (528, 527, 543, 544), (528, 544, 545, 524), (546, 547, 548, 549), (550, 551, 552, 553), (554, 555, 556, 557), (557, 556, 551, 550), (556, 558, 559, 551), (551, 559, 560, 552), (561, 558, 562, 563), (560, 564, 565, 566), (558, 556, 567, 562), (547, 566, 568, 548), (558, 561, 569, 559), (559, 569, 564, 560), (568, 570, 571, 572), (561, 563, 573, 574), (552, 560, 566, 547), (566, 565, 570, 568), (575, 576, 577, 578), (497, 500, 503, 498), (499, 504, 500, 497), (505, 504, 516, 517), (498, 503, 521, 526), (528, 524, 521, 520), (545, 579, 525, 524), (541, 554, 557, 542), (534, 532, 516, 515), (531, 532, 535, 540), (537, 538, 535, 533), (549, 580, 581, 579), (546, 549, 579, 545), (545, 544, 553, 546), (547, 546, 553, 552), (526, 525, 490, 489), (557, 550, 543, 542), (544, 543, 550, 553), (522, 582, 583, 518), (511, 508, 518, 583), (529, 582, 522, 519), (584, 585, 586, 587), (588, 589, 585, 584), (590, 591, 592, 593), (569, 594, 575, 564), (588, 593, 592, 589), (561, 574, 594, 569), (595, 596, 597, 598), (590, 598, 597, 591), (595, 598, 599, 600), (586, 601, 602, 587), (603, 599, 598, 590), (604, 603, 590, 593), (529, 530, 605, 582), (583, 582, 605, 606), (514, 511, 583, 606), (597, 607, 608, 591), (585, 609, 610, 586), (586, 610, 611, 601), (589, 612, 609, 585), (592, 613, 612, 589), (596, 614, 607, 597), (591, 608, 613, 592), (613, 615, 616, 612), (612, 616, 617, 609), (608, 618, 615, 613), (614, 619, 620, 607), (607, 620, 618, 608), (610, 621, 622, 611), (609, 617, 621, 610), (616, 623, 624, 617), (618, 625, 626, 615), (619, 627, 628, 620), (620, 628, 625, 618), (621, 629, 630, 622), (617, 624, 629, 621), (615, 626, 623, 616), (513, 631, 632, 530), (633, 634, 635, 636), (634, 637, 638, 635), (639, 640, 641, 642), (633, 631, 640, 639), (636, 635, 638, 642), (631, 633, 636, 632), (637, 639, 642, 638), (634, 633, 639, 637), (632, 636, 642, 641), (631, 643, 644, 640), (645, 643, 512, 514), (513, 512, 643, 631), (530, 632, 641, 646), (514, 606, 647, 645), (647, 648, 649, 645), (650, 647, 606, 605), (650, 651, 648, 647), (646, 650, 605, 530), (646, 652, 651, 650), (652, 646, 641, 640), (652, 653, 654, 651), (648, 655, 656, 649), (657, 656, 658, 659), (651, 654, 655, 648), (644, 657, 660, 640), (640, 660, 653, 652), (654, 661, 662, 655), (649, 656, 657, 644), (660, 663, 664, 653), (657, 659, 663, 660), (653, 664, 661, 654), (664, 665, 666, 661), (661, 666, 667, 662), (645, 649, 644, 643), (663, 668, 665, 664), (659, 669, 668, 663), (670, 667, 666, 665), (668, 669, 670, 665), (656, 655, 662, 658), (658, 662, 667, 670), (659, 658, 670, 669), (624, 671, 672, 629), (623, 673, 671, 624), (671, 674, 675, 672), (673, 676, 674, 671), (674, 677, 678, 675), (676, 679, 677, 674), (677, 680, 681, 678), (679, 682, 680, 677), (628, 683, 684, 625), (627, 685, 683, 628), (625, 684, 686, 626), (623, 626, 686, 673), (672, 687, 630, 629), (684, 688, 689, 686), (685, 690, 691, 683), (683, 691, 688, 684), (676, 673, 686, 689), (672, 675, 692, 687), (691, 693, 694, 688), (681, 695, 696, 678), (689, 697, 698, 676), (688, 694, 697, 689), (678, 696, 699, 675), (675, 699, 700, 692), (690, 701, 693, 691), (679, 702, 703, 682), (676, 698, 702, 679), (682, 703, 704, 680), (680, 704, 695, 681), (704, 703, 696, 695), (699, 696, 703, 702), (702, 698, 700, 699), (564, 575, 578, 565), (705, 604, 593, 588), (602, 601, 596, 595), (576, 705, 588, 584), (601, 611, 614, 596), (611, 622, 619, 614), (622, 630, 627, 619), (630, 687, 685, 627), (687, 692, 690, 685), (692, 700, 701, 690), (701, 700, 698, 697), (694, 693, 701, 697), (427, 429, 706, 707), (403, 426, 708, 709), (429, 710, 711, 706), (426, 427, 707, 708), (404, 403, 709, 712), (707, 706, 713, 714), (712, 709, 715, 716), (717, 712, 716, 718), (709, 708, 719, 715), (708, 707, 714, 719), (407, 720, 721, 406), (364, 722, 720, 407), (368, 723, 724, 363), (379, 725, 723, 368), (406, 721, 725, 379), (363, 724, 722, 364), (574, 604, 705, 594), (594, 705, 576, 575), (578, 726, 570, 565), (573, 603, 604, 574), (577, 576, 584, 587), (573, 727, 599, 603), (563, 562, 728, 729), (730, 602, 595, 600), (578, 577, 730, 726), (587, 602, 730, 577), (573, 563, 729, 727), (562, 567, 731, 728), (556, 555, 731, 567), (732, 733, 75, 76), (75, 733, 41, 40), (78, 447, 732, 76), (83, 82, 446, 445), (81, 6, 734, 448), (83, 445, 447, 78), (446, 82, 81, 448), (456, 459, 97, 93), (89, 92, 456, 93), (68, 67, 710, 94), (9, 463, 734, 6), (463, 9, 99, 464), (105, 106, 477, 476), (106, 102, 478, 477), (109, 108, 111, 735), (59, 58, 736, 479), (102, 59, 479, 478), (58, 109, 735, 736), (99, 105, 476, 464), (459, 483, 114, 97), (483, 209, 121, 114), (119, 118, 128, 536), (536, 128, 166, 537), (538, 167, 170, 539), (170, 169, 208, 539), (175, 580, 737, 176), (176, 737, 572, 198), (198, 572, 571, 202), (355, 352, 354, 738), (207, 158, 210, 581), (537, 166, 167, 538), (175, 207, 581, 580), (67, 336, 711, 710), (42, 717, 339, 43), (336, 341, 739, 711), (717, 718, 342, 339), (351, 202, 571, 358), (740, 228, 357, 359), (228, 740, 353, 229), (356, 355, 738, 362), (405, 404, 42, 41), (732, 437, 436, 733), (436, 405, 41, 733), (439, 437, 732, 447), (442, 448, 734, 369), (455, 457, 456, 92), (455, 92, 91, 449), (94, 428, 449, 91), (428, 94, 710, 429), (371, 369, 734, 463), (473, 111, 110, 474), (475, 735, 111, 473), (419, 479, 736, 420), (420, 736, 735, 475), (110, 119, 487, 474), (483, 482, 490, 209), (119, 536, 496, 487), (540, 539, 208, 541), (182, 185, 555, 554), (549, 548, 737, 580), (548, 568, 572, 737), (729, 738, 354, 727), (579, 581, 210, 525), (208, 182, 554, 541), (525, 210, 209, 490), (42, 404, 712, 717), (706, 711, 739, 713), (727, 354, 353, 599), (726, 358, 571, 570), (740, 359, 730, 600), (600, 599, 353, 740), (728, 362, 738, 729), (730, 359, 358, 726), (555, 185, 361, 731), (731, 361, 362, 728)])
me_proxy741_obj.polygons.foreach_set('use_smooth', [True] * 730)
_uv = me_proxy741_obj.uv_layers.new(name='UVMap')
_uv.uv.foreach_set('vector', [0.8358, 0.5127, 0.8278, 0.5047, 0.8415, 0.4999, 0.8401, 0.5069, 0.8278, 0.5047, 0.8358, 0.5127, 0.8348, 0.5219, 0.8249, 0.5272, 0.8203, 0.4978, 0.8278, 0.5047, 0.8249, 0.5272, 0.8209, 0.5331, 0.8203, 0.4978, 0.8209, 0.5331, 0.7991, 0.5396, 0.7971, 0.5048, 0.8209, 0.5331, 0.8249, 0.5272, 0.8362, 0.5413, 0.8273, 0.5498, 0.8209, 0.5331, 0.8273, 0.5498, 0.805, 0.5656, 0.7991, 0.5396, 0.805, 0.5656, 0.8273, 0.5498, 0.8398, 0.5801, 0.8166, 0.5981, 0.8362, 0.5413, 0.8613, 0.5646, 0.8398, 0.5801, 0.8273, 0.5498, 0.8249, 0.5272, 0.8348, 0.5219, 0.8385, 0.5286, 0.8362, 0.5413, 0.8166, 0.5981, 0.8274, 0.6216, 0.8165, 0.6357, 0.7867, 0.6311, 0.8175, 0.6549, 0.803, 0.6707, 0.7867, 0.6311, 0.8165, 0.6357, 0.8761, 0.5261, 0.8534, 0.5248, 0.8506, 0.508, 0.8656, 0.5053, 0.8166, 0.5981, 0.8398, 0.5801, 0.8548, 0.6061, 0.8274, 0.6216, 0.8418, 0.6335, 0.8548, 0.6061, 0.8689, 0.6179, 0.8521, 0.6333, 0.8548, 0.6061, 0.8418, 0.6335, 0.8356, 0.6312, 0.8274, 0.6216, 0.835, 0.6582, 0.8273, 0.6835, 0.803, 0.6707, 0.8175, 0.6549, 0.8548, 0.6061, 0.8398, 0.5801, 0.8613, 0.5646, 0.881, 0.5743, 0.8729, 0.5023, 0.8789, 0.4984, 0.8836, 0.5016, 0.8864, 0.5158, 0.8864, 0.5158, 0.8836, 0.5016, 0.888, 0.5018, 0.8988, 0.5202, 0.8861, 0.489, 0.8872, 0.4832, 0.8959, 0.4829, 0.8947, 0.4888, 0.888, 0.5018, 0.8861, 0.489, 0.8947, 0.4888, 0.8995, 0.4966, 0.8441, 0.5205, 0.8438, 0.5131, 0.8506, 0.508, 0.8534, 0.5248, 0.8415, 0.4999, 0.8506, 0.508, 0.8438, 0.5131, 0.8401, 0.5069, 0.9132, 0.5505, 0.8998, 0.5825, 0.881, 0.5743, 0.8911, 0.539, 0.8911, 0.539, 0.8761, 0.5261, 0.8864, 0.5158, 0.8988, 0.5202, 0.8613, 0.5646, 0.8761, 0.5261, 0.8911, 0.539, 0.881, 0.5743, 0.8362, 0.5413, 0.8534, 0.5248, 0.8761, 0.5261, 0.8613, 0.5646, 0.8534, 0.5248, 0.8362, 0.5413, 0.8385, 0.5286, 0.8441, 0.5205, 0.8548, 0.6061, 0.881, 0.5743, 0.8998, 0.5825, 0.8689, 0.6179, 0.8689, 0.6179, 0.8848, 0.6345, 0.8608, 0.6543, 0.8521, 0.6333, 0.835, 0.6582, 0.8418, 0.6335, 0.8521, 0.6333, 0.8608, 0.6543, 0.8418, 0.6335, 0.835, 0.6582, 0.8175, 0.6549, 0.8356, 0.6312, 0.8165, 0.6357, 0.8274, 0.6216, 0.8356, 0.6312, 0.8175, 0.6549, 0.8273, 0.6835, 0.835, 0.6582, 0.8608, 0.6543, 0.903, 0.689, 0.8848, 0.6345, 0.9122, 0.6553, 0.903, 0.689, 0.8608, 0.6543, 0.7867, 0.6311, 0.803, 0.6707, 0.7925, 0.6935, 0.7659, 0.6525, 0.7659, 0.6525, 0.7925, 0.6935, 0.7701, 0.7237, 0.7337, 0.6926, 0.7337, 0.6926, 0.7701, 0.7237, 0.7528, 0.7481, 0.7104, 0.7182, 0.8166, 0.5981, 0.7867, 0.6311, 0.7809, 0.5811, 0.805, 0.5656, 0.8848, 0.6345, 0.8689, 0.6179, 0.8998, 0.5825, 0.9244, 0.5938, 0.9132, 0.5505, 0.9361, 0.5596, 0.9244, 0.5938, 0.8998, 0.5825, 0.9167, 0.5174, 0.9409, 0.5251, 0.9361, 0.5596, 0.9132, 0.5505, 0.9167, 0.5174, 0.9132, 0.5505, 0.8911, 0.539, 0.8988, 0.5202, 0.9059, 0.5037, 0.9116, 0.5059, 0.9167, 0.5174, 0.8988, 0.5202, 0.888, 0.5018, 0.8995, 0.4966, 0.9059, 0.5037, 0.8988, 0.5202, 0.9167, 0.5174, 0.9116, 0.5059, 0.9215, 0.498, 0.9334, 0.5049, 0.8819, 0.7679, 0.8926, 0.7339, 0.9367, 0.746, 0.9295, 0.7677, 0.903, 0.689, 0.9122, 0.6553, 0.9621, 0.6839, 0.9479, 0.7174, 0.8836, 0.5016, 0.8839, 0.4891, 0.8861, 0.489, 0.888, 0.5018, 0.8789, 0.4984, 0.8803, 0.4884, 0.8839, 0.4891, 0.8836, 0.5016, 0.8744, 0.4916, 0.8744, 0.4862, 0.8803, 0.4884, 0.8789, 0.4984, 0.8729, 0.5023, 0.8656, 0.5053, 0.8575, 0.4975, 0.8668, 0.4935, 0.8668, 0.4935, 0.8744, 0.4916, 0.8789, 0.4984, 0.8729, 0.5023, 0.8506, 0.508, 0.8415, 0.4999, 0.8575, 0.4975, 0.8656, 0.5053, 0.8656, 0.5053, 0.8729, 0.5023, 0.8864, 0.5158, 0.8761, 0.5261, 0.8278, 0.5047, 0.8203, 0.4978, 0.837, 0.4914, 0.8415, 0.4999, 0.8415, 0.4999, 0.837, 0.4914, 0.8543, 0.4889, 0.8575, 0.4975, 0.8575, 0.4975, 0.8543, 0.4889, 0.8662, 0.4868, 0.8668, 0.4935, 0.8744, 0.4862, 0.8744, 0.4916, 0.8668, 0.4935, 0.8662, 0.4868, 0.9427, 0.5064, 0.9409, 0.5251, 0.9167, 0.5174, 0.9334, 0.5049, 0.4141, 0.95, 0.4016, 0.9474, 0.4125, 0.9344, 0.4253, 0.9387, 0.9244, 0.5938, 0.9361, 0.5596, 0.9611, 0.573, 0.9354, 0.6108, 0.8848, 0.6345, 0.9244, 0.5938, 0.9354, 0.6108, 0.9122, 0.6553, 0.9427, 0.5064, 0.9527, 0.5073, 0.9519, 0.5212, 0.9409, 0.5251, 0.9611, 0.573, 0.9361, 0.5596, 0.9409, 0.5251, 0.9519, 0.5212, 0.9527, 0.5073, 0.9427, 0.5064, 0.9458, 0.4832, 0.955, 0.4832, 0.9611, 0.573, 0.9519, 0.5212, 0.9527, 0.5073, 0.9843, 0.5292, 0.9367, 0.4832, 0.9458, 0.4832, 0.9427, 0.5064, 0.9334, 0.5049, 0.8273, 0.6835, 0.903, 0.689, 0.8926, 0.7339, 0.8174, 0.7098, 0.8174, 0.7098, 0.8926, 0.7339, 0.8819, 0.7679, 0.8, 0.7432, 0.4016, 0.9474, 0.3875, 0.95, 0.3982, 0.9298, 0.4125, 0.9344, 0.4265, 0.9572, 0.4141, 0.95, 0.4253, 0.9387, 0.4358, 0.9416, 0.9479, 0.7174, 0.9367, 0.746, 0.8926, 0.7339, 0.903, 0.689, 0.8273, 0.6835, 0.8174, 0.7098, 0.7925, 0.6935, 0.803, 0.6707, 0.7925, 0.6935, 0.8174, 0.7098, 0.8, 0.7432, 0.7701, 0.7237, 0.7659, 0.6525, 0.7528, 0.6088, 0.7809, 0.5811, 0.7867, 0.6311, 0.765, 0.5154, 0.7971, 0.5048, 0.7991, 0.5396, 0.7713, 0.5517, 0.7713, 0.5517, 0.7991, 0.5396, 0.805, 0.5656, 0.7809, 0.5811, 0.7337, 0.6926, 0.7097, 0.6486, 0.7528, 0.6088, 0.7659, 0.6525, 0.7104, 0.7182, 0.6722, 0.6616, 0.7097, 0.6486, 0.7337, 0.6926, 0.7713, 0.5517, 0.7809, 0.5811, 0.7528, 0.6088, 0.743, 0.5726, 0.743, 0.5726, 0.7528, 0.6088, 0.7097, 0.6486, 0.7026, 0.6146, 0.7259, 0.5329, 0.743, 0.5726, 0.7026, 0.6146, 0.6754, 0.5906, 0.7259, 0.5329, 0.765, 0.5154, 0.7713, 0.5517, 0.743, 0.5726, 0.7026, 0.6146, 0.7097, 0.6486, 0.6722, 0.6616, 0.6754, 0.5906, 0.9295, 0.7677, 0.9239, 0.7906, 0.8763, 0.7842, 0.8819, 0.7679, 0.7906, 0.7662, 0.8, 0.7432, 0.8819, 0.7679, 0.8763, 0.7842, 0.7701, 0.7237, 0.8, 0.7432, 0.7906, 0.7662, 0.7528, 0.7481, 0.8763, 0.7842, 0.9239, 0.7906, 0.9186, 0.8163, 0.8703, 0.8106, 0.4253, 0.9387, 0.4125, 0.9344, 0.4328, 0.8954, 0.4462, 0.9078, 0.4125, 0.9344, 0.3982, 0.9298, 0.4057, 0.8807, 0.4328, 0.8954, 0.453, 0.9529, 0.4459, 0.9478, 0.4627, 0.9336, 0.4662, 0.9407, 0.4459, 0.9478, 0.4358, 0.9416, 0.4592, 0.9234, 0.4627, 0.9336, 0.4721, 0.9733, 0.4671, 0.9674, 0.4764, 0.9601, 0.4776, 0.9687, 0.4671, 0.9674, 0.4612, 0.9604, 0.4722, 0.9516, 0.4764, 0.9601, 0.453, 0.9529, 0.4662, 0.9407, 0.4722, 0.9516, 0.4612, 0.9604, 0.4592, 0.9234, 0.4358, 0.9416, 0.4253, 0.9387, 0.4462, 0.9078, 0.4328, 0.8954, 0.4057, 0.8807, 0.4183, 0.8275, 0.4455, 0.8464, 0.4592, 0.9234, 0.4462, 0.9078, 0.4707, 0.8808, 0.4828, 0.8981, 0.4627, 0.9336, 0.4592, 0.9234, 0.4828, 0.8981, 0.487, 0.9131, 0.4722, 0.9516, 0.4662, 0.9407, 0.4897, 0.9208, 0.49, 0.9325, 0.4764, 0.9601, 0.4722, 0.9516, 0.49, 0.9325, 0.4927, 0.9441, 0.4707, 0.8808, 0.4462, 0.9078, 0.4328, 0.8954, 0.4455, 0.8464, 0.4828, 0.8981, 0.4707, 0.8808, 0.4987, 0.8374, 0.5174, 0.8685, 0.487, 0.9131, 0.4828, 0.8981, 0.5174, 0.8685, 0.528, 0.8896, 0.5373, 0.8589, 0.519, 0.8273, 0.5537, 0.8285, 0.5634, 0.8523, 0.5501, 0.8825, 0.5373, 0.8589, 0.5634, 0.8523, 0.5722, 0.8734, 0.5634, 0.8523, 0.5537, 0.8285, 0.641, 0.8204, 0.6386, 0.8404, 0.5722, 0.8734, 0.5634, 0.8523, 0.6386, 0.8404, 0.6408, 0.8645, 0.6386, 0.8404, 0.641, 0.8204, 0.66, 0.8231, 0.6553, 0.8444, 0.6408, 0.8645, 0.6386, 0.8404, 0.6553, 0.8444, 0.66, 0.8611, 0.6553, 0.8444, 0.66, 0.8231, 0.7499, 0.8212, 0.7512, 0.8291, 0.66, 0.8611, 0.6553, 0.8444, 0.7512, 0.8291, 0.7517, 0.84, 0.4627, 0.9336, 0.487, 0.9131, 0.4897, 0.9208, 0.4662, 0.9407, 0.5501, 0.8825, 0.5665, 0.9023, 0.535, 0.9022, 0.528, 0.8896, 0.528, 0.8896, 0.535, 0.9022, 0.4897, 0.9208, 0.487, 0.9131, 0.6408, 0.8645, 0.6418, 0.875, 0.5783, 0.8894, 0.5722, 0.8734, 0.5537, 0.8285, 0.528, 0.7851, 0.6418, 0.7964, 0.641, 0.8204, 0.519, 0.8273, 0.4966, 0.793, 0.528, 0.7851, 0.5537, 0.8285, 0.528, 0.7851, 0.5461, 0.7508, 0.6369, 0.7824, 0.6418, 0.7964, 0.4677, 0.7574, 0.4966, 0.793, 0.4757, 0.8091, 0.4363, 0.7875, 0.528, 0.7851, 0.4968, 0.7507, 0.5257, 0.7364, 0.5461, 0.7508, 0.4455, 0.8464, 0.4757, 0.8091, 0.4987, 0.8374, 0.4707, 0.8808, 0.5461, 0.7508, 0.5772, 0.7465, 0.6344, 0.7637, 0.6369, 0.7824, 0.641, 0.8204, 0.6418, 0.7964, 0.6528, 0.7944, 0.66, 0.8231, 0.66, 0.8231, 0.6528, 0.7944, 0.7481, 0.8141, 0.7499, 0.8212, 0.5772, 0.7465, 0.5461, 0.7508, 0.5257, 0.7364, 0.576, 0.7188, 0.6071, 0.708, 0.5929, 0.7348, 0.5772, 0.7465, 0.576, 0.7188, 0.4927, 0.9441, 0.49, 0.9325, 0.5361, 0.9173, 0.532, 0.9337, 0.563, 0.9122, 0.5553, 0.9355, 0.532, 0.9337, 0.5361, 0.9173, 0.4897, 0.9208, 0.535, 0.9022, 0.5361, 0.9173, 0.49, 0.9325, 0.576, 0.7188, 0.5551, 0.6779, 0.5844, 0.6564, 0.6039, 0.6839, 0.5257, 0.7364, 0.5033, 0.6869, 0.5551, 0.6779, 0.576, 0.7188, 0.4968, 0.7507, 0.4644, 0.6975, 0.5033, 0.6869, 0.5257, 0.7364, 0.4968, 0.7507, 0.4677, 0.7574, 0.4359, 0.6984, 0.4644, 0.6975, 0.4397, 0.6596, 0.4068, 0.663, 0.4061, 0.6091, 0.4348, 0.6063, 0.4921, 0.6496, 0.4581, 0.6562, 0.4586, 0.6003, 0.4938, 0.5975, 0.6046, 0.62, 0.575, 0.6272, 0.5722, 0.5943, 0.5984, 0.5898, 0.575, 0.6272, 0.5389, 0.6397, 0.538, 0.5951, 0.5722, 0.5943, 0.5389, 0.6397, 0.4921, 0.6496, 0.4938, 0.5975, 0.538, 0.5951, 0.538, 0.5951, 0.4938, 0.5975, 0.4873, 0.5563, 0.5296, 0.5604, 0.4938, 0.5975, 0.4586, 0.6003, 0.4563, 0.5598, 0.4873, 0.5563, 0.5308, 0.5254, 0.5649, 0.5266, 0.5593, 0.559, 0.5296, 0.5604, 0.4563, 0.5598, 0.4353, 0.5603, 0.4333, 0.5233, 0.4576, 0.5259, 0.5296, 0.5604, 0.5593, 0.559, 0.5575, 0.5779, 0.538, 0.5951, 0.4348, 0.6063, 0.4061, 0.6091, 0.4062, 0.5664, 0.4353, 0.5603, 0.5296, 0.5604, 0.4873, 0.5563, 0.4876, 0.5213, 0.5308, 0.5254, 0.4873, 0.5563, 0.4563, 0.5598, 0.4576, 0.5259, 0.4876, 0.5213, 0.5308, 0.5254, 0.5327, 0.5, 0.5725, 0.4995, 0.5649, 0.5266, 0.4586, 0.6003, 0.4348, 0.6063, 0.4353, 0.5603, 0.4563, 0.5598, 0.4353, 0.5603, 0.4062, 0.5664, 0.4074, 0.5277, 0.4333, 0.5233, 0.4584, 0.4986, 0.4314, 0.494, 0.4318, 0.4614, 0.461, 0.4704, 0.5174, 0.8685, 0.4987, 0.8374, 0.519, 0.8273, 0.5373, 0.8589, 0.528, 0.8896, 0.5174, 0.8685, 0.5373, 0.8589, 0.5501, 0.8825, 0.5722, 0.8734, 0.5783, 0.8894, 0.5665, 0.9023, 0.5501, 0.8825, 0.4987, 0.8374, 0.4757, 0.8091, 0.4966, 0.793, 0.519, 0.8273, 0.4968, 0.7507, 0.528, 0.7851, 0.4966, 0.793, 0.4677, 0.7574, 0.4359, 0.6984, 0.4677, 0.7574, 0.4363, 0.7875, 0.4059, 0.712, 0.5844, 0.6564, 0.5551, 0.6779, 0.5389, 0.6397, 0.575, 0.6272, 0.5361, 0.9173, 0.535, 0.9022, 0.5665, 0.9023, 0.563, 0.9122, 0.576, 0.7188, 0.6039, 0.6839, 0.6231, 0.6912, 0.6071, 0.708, 0.6151, 0.6406, 0.5844, 0.6564, 0.575, 0.6272, 0.6046, 0.62, 0.4397, 0.6596, 0.4359, 0.6984, 0.4059, 0.712, 0.4068, 0.663, 0.4359, 0.6984, 0.4397, 0.6596, 0.4581, 0.6562, 0.4644, 0.6975, 0.4348, 0.6063, 0.4586, 0.6003, 0.4581, 0.6562, 0.4397, 0.6596, 0.4757, 0.8091, 0.4455, 0.8464, 0.4183, 0.8275, 0.4363, 0.7875, 0.4363, 0.7875, 0.4183, 0.8275, 0.3807, 0.8225, 0.3808, 0.7809, 0.5389, 0.6397, 0.5551, 0.6779, 0.5033, 0.6869, 0.4921, 0.6496, 0.4644, 0.6975, 0.4581, 0.6562, 0.4921, 0.6496, 0.5033, 0.6869, 0.6369, 0.7824, 0.6344, 0.7637, 0.6606, 0.7672, 0.6521, 0.7806, 0.66, 0.8611, 0.661, 0.8718, 0.6418, 0.875, 0.6408, 0.8645, 0.6528, 0.7944, 0.6418, 0.7964, 0.6369, 0.7824, 0.6521, 0.7806, 0.4799, 0.4011, 0.455, 0.3904, 0.496, 0.3044, 0.5092, 0.3114, 0.5099, 0.409, 0.4799, 0.4011, 0.5092, 0.3114, 0.5284, 0.3151, 0.5723, 0.4181, 0.5432, 0.414, 0.5606, 0.322, 0.5799, 0.3206, 0.4876, 0.5213, 0.4576, 0.5259, 0.4584, 0.4986, 0.4883, 0.4986, 0.5099, 0.409, 0.5284, 0.3151, 0.5606, 0.322, 0.5432, 0.414, 0.5308, 0.5254, 0.4876, 0.5213, 0.4883, 0.4986, 0.5327, 0.5, 0.6285, 0.4205, 0.6012, 0.4187, 0.5997, 0.3223, 0.6217, 0.3255, 0.5723, 0.4181, 0.5799, 0.3206, 0.5997, 0.3223, 0.6012, 0.4187, 0.6285, 0.4205, 0.6493, 0.4495, 0.6095, 0.4765, 0.6012, 0.4187, 0.496, 0.3044, 0.455, 0.3904, 0.43, 0.3661, 0.482, 0.2926, 0.5744, 0.4783, 0.5723, 0.4181, 0.6012, 0.4187, 0.6095, 0.4765, 0.5337, 0.4778, 0.5432, 0.414, 0.5723, 0.4181, 0.5744, 0.4783, 0.6528, 0.7944, 0.6521, 0.7806, 0.7486, 0.808, 0.7481, 0.8141, 0.6606, 0.7672, 0.7502, 0.8023, 0.7486, 0.808, 0.6521, 0.7806, 0.7517, 0.84, 0.7501, 0.8532, 0.661, 0.8718, 0.66, 0.8611, 0.5997, 0.3223, 0.5799, 0.3206, 0.5847, 0.288, 0.6054, 0.2912, 0.5092, 0.3114, 0.496, 0.3044, 0.5072, 0.2722, 0.5187, 0.279, 0.496, 0.3044, 0.482, 0.2926, 0.4963, 0.2654, 0.5072, 0.2722, 0.5284, 0.3151, 0.5092, 0.3114, 0.5187, 0.279, 0.5384, 0.2829, 0.5606, 0.322, 0.5284, 0.3151, 0.5384, 0.2829, 0.5646, 0.2873, 0.6217, 0.3255, 0.5997, 0.3223, 0.6054, 0.2912, 0.6278, 0.2935, 0.5799, 0.3206, 0.5606, 0.322, 0.5646, 0.2873, 0.5847, 0.288, 0.5646, 0.2873, 0.5384, 0.2829, 0.5525, 0.2409, 0.5721, 0.246, 0.5384, 0.2829, 0.5187, 0.279, 0.5414, 0.2336, 0.5525, 0.2409, 0.5847, 0.288, 0.5646, 0.2873, 0.5721, 0.246, 0.5911, 0.2468, 0.6278, 0.2935, 0.6054, 0.2912, 0.6077, 0.2475, 0.6327, 0.2479, 0.6054, 0.2912, 0.5847, 0.288, 0.5911, 0.2468, 0.6077, 0.2475, 0.5072, 0.2722, 0.4963, 0.2654, 0.5176, 0.222, 0.5292, 0.2256, 0.5187, 0.279, 0.5072, 0.2722, 0.5292, 0.2256, 0.5414, 0.2336, 0.5525, 0.2409, 0.5414, 0.2336, 0.5714, 0.1387, 0.5834, 0.1415, 0.5911, 0.2468, 0.5721, 0.246, 0.5955, 0.1454, 0.6091, 0.1518, 0.6327, 0.2479, 0.6077, 0.2475, 0.616, 0.1552, 0.6325, 0.1596, 0.6077, 0.2475, 0.5911, 0.2468, 0.6091, 0.1518, 0.616, 0.1552, 0.5292, 0.2256, 0.5176, 0.222, 0.5533, 0.1407, 0.5628, 0.1394, 0.5414, 0.2336, 0.5292, 0.2256, 0.5628, 0.1394, 0.5714, 0.1387, 0.5721, 0.246, 0.5525, 0.2409, 0.5834, 0.1415, 0.5955, 0.1454, 0.6081, 0.1117, 0.5934, 0.1144, 0.5935, 0.09, 0.6063, 0.0879, 0.5971, 0.0736, 0.5919, 0.0761, 0.582, 0.0585, 0.5893, 0.0535, 0.7106, 0.192, 0.7016, 0.1958, 0.701, 0.1912, 0.7084, 0.1881, 0.7029, 0.178, 0.6954, 0.1791, 0.6837, 0.1592, 0.6986, 0.1585, 0.5971, 0.0736, 0.6018, 0.0629, 0.6053, 0.0653, 0.6063, 0.0879, 0.691, 0.1823, 0.6954, 0.1791, 0.701, 0.1912, 0.7016, 0.1958, 0.6063, 0.0879, 0.5935, 0.09, 0.5919, 0.0761, 0.5971, 0.0736, 0.7084, 0.1881, 0.701, 0.1912, 0.6954, 0.1791, 0.7029, 0.178, 0.5893, 0.0535, 0.5949, 0.0541, 0.6018, 0.0629, 0.5971, 0.0736, 0.6796, 0.16, 0.6837, 0.1592, 0.6954, 0.1791, 0.691, 0.1823, 0.6063, 0.0879, 0.6053, 0.0653, 0.6179, 0.066, 0.6221, 0.0937, 0.6444, 0.1118, 0.6388, 0.1237, 0.6246, 0.1133, 0.6221, 0.0937, 0.6081, 0.1117, 0.6063, 0.0879, 0.6221, 0.0937, 0.6246, 0.1133, 0.6713, 0.1499, 0.6755, 0.1461, 0.6837, 0.1592, 0.6796, 0.16, 0.6388, 0.1237, 0.6444, 0.1118, 0.6632, 0.12, 0.6499, 0.1333, 0.6632, 0.12, 0.6444, 0.1118, 0.6495, 0.0889, 0.6762, 0.1081, 0.6719, 0.1247, 0.6696, 0.1263, 0.6594, 0.1249, 0.6632, 0.12, 0.6719, 0.1247, 0.6632, 0.12, 0.6762, 0.1081, 0.6817, 0.1157, 0.6755, 0.1461, 0.6715, 0.1501, 0.6696, 0.1263, 0.6719, 0.1247, 0.6755, 0.1461, 0.6719, 0.1247, 0.6817, 0.1157, 0.6908, 0.139, 0.6908, 0.139, 0.6986, 0.1585, 0.6837, 0.1592, 0.6755, 0.1461, 0.6908, 0.139, 0.6817, 0.1157, 0.7002, 0.101, 0.7123, 0.1317, 0.6762, 0.1081, 0.6495, 0.0889, 0.6611, 0.0576, 0.6955, 0.0951, 0.6241, 0.0565, 0.6228, 0.0391, 0.6704, 0.034, 0.6611, 0.0576, 0.6817, 0.1157, 0.6762, 0.1081, 0.6955, 0.0951, 0.7002, 0.101, 0.7019, 0.1626, 0.6986, 0.1585, 0.7143, 0.1546, 0.715, 0.158, 0.6986, 0.1585, 0.6908, 0.139, 0.7123, 0.1317, 0.7143, 0.1546, 0.7002, 0.101, 0.6955, 0.0951, 0.7154, 0.0855, 0.7174, 0.0882, 0.6495, 0.0889, 0.6179, 0.066, 0.6241, 0.0565, 0.6611, 0.0576, 0.7143, 0.1546, 0.7123, 0.1317, 0.7337, 0.1296, 0.7391, 0.1586, 0.715, 0.158, 0.7143, 0.1546, 0.7391, 0.1586, 0.7329, 0.1623, 0.7123, 0.1317, 0.7002, 0.101, 0.7174, 0.0882, 0.7337, 0.1296, 0.7337, 0.1296, 0.7174, 0.0882, 0.744, 0.0944, 0.7566, 0.1248, 0.7174, 0.0882, 0.7154, 0.0855, 0.7464, 0.0916, 0.744, 0.0944, 0.6444, 0.1118, 0.6221, 0.0937, 0.6179, 0.066, 0.6495, 0.0889, 0.7391, 0.1586, 0.7337, 0.1296, 0.7566, 0.1248, 0.7549, 0.161, 0.7329, 0.1623, 0.7391, 0.1586, 0.7549, 0.161, 0.7566, 0.1633, 0.7624, 0.1243, 0.7566, 0.1248, 0.744, 0.0944, 0.7464, 0.0916, 0.7549, 0.161, 0.7566, 0.1248, 0.7624, 0.1243, 0.7566, 0.1633, 0.6611, 0.0576, 0.6704, 0.034, 0.7154, 0.0855, 0.6955, 0.0951, 0.6704, 0.034, 0.6797, 0.0118, 0.7139, 0.046, 0.7154, 0.0855, 0.6228, 0.0391, 0.6198, 0.0161, 0.6797, 0.0118, 0.6704, 0.034, 0.3089, 0.1217, 0.2989, 0.1232, 0.2945, 0.107, 0.3132, 0.1093, 0.3199, 0.1323, 0.3089, 0.1217, 0.3132, 0.1093, 0.3364, 0.1257, 0.3132, 0.1093, 0.2945, 0.107, 0.2821, 0.0972, 0.3171, 0.0913, 0.3364, 0.1257, 0.3132, 0.1093, 0.3171, 0.0913, 0.344, 0.1167, 0.3171, 0.0913, 0.2821, 0.0972, 0.2839, 0.0583, 0.3176, 0.0684, 0.344, 0.1167, 0.3171, 0.0913, 0.3176, 0.0684, 0.3475, 0.093, 0.3176, 0.0684, 0.2839, 0.0583, 0.2853, 0.0167, 0.3168, 0.0129, 0.3475, 0.093, 0.3176, 0.0684, 0.3168, 0.0129, 0.3573, 0.0668, 0.2725, 0.1509, 0.2688, 0.1539, 0.2513, 0.1436, 0.2588, 0.1387, 0.2829, 0.1405, 0.2725, 0.1509, 0.2588, 0.1387, 0.2632, 0.1293, 0.3309, 0.1653, 0.3269, 0.1467, 0.3474, 0.1416, 0.3519, 0.1665, 0.3199, 0.1323, 0.3364, 0.1257, 0.3474, 0.1416, 0.3269, 0.1467, 0.2945, 0.107, 0.2989, 0.1232, 0.2913, 0.1311, 0.2722, 0.1199, 0.3519, 0.1665, 0.3474, 0.1416, 0.3534, 0.1414, 0.3593, 0.1618, 0.2632, 0.1293, 0.2588, 0.1387, 0.249, 0.1303, 0.2531, 0.1241, 0.2588, 0.1387, 0.2513, 0.1436, 0.2433, 0.1379, 0.249, 0.1303, 0.344, 0.1167, 0.3534, 0.1414, 0.3474, 0.1416, 0.3364, 0.1257, 0.2945, 0.107, 0.2722, 0.1199, 0.2593, 0.1165, 0.2821, 0.0972, 0.249, 0.1303, 0.2433, 0.1379, 0.2426, 0.1291, 0.246, 0.126, 0.2853, 0.0167, 0.2839, 0.0583, 0.2677, 0.0586, 0.2771, 0.021, 0.223, 0.1297, 0.216, 0.107, 0.2299, 0.1101, 0.2349, 0.121, 0.2433, 0.1379, 0.223, 0.1297, 0.2349, 0.121, 0.2426, 0.1291, 0.2839, 0.0583, 0.2821, 0.0972, 0.2699, 0.0956, 0.2677, 0.0586, 0.2821, 0.0972, 0.2593, 0.1165, 0.2531, 0.1135, 0.2699, 0.0956, 0.2531, 0.1241, 0.249, 0.1303, 0.246, 0.126, 0.2486, 0.1204, 0.2167, 0.0858, 0.2143, 0.0562, 0.221, 0.0569, 0.225, 0.086, 0.216, 0.107, 0.2167, 0.0858, 0.225, 0.086, 0.2299, 0.1101, 0.2143, 0.0562, 0.2395, 0.0134, 0.2416, 0.0194, 0.221, 0.0569, 0.2395, 0.0134, 0.2853, 0.0167, 0.2771, 0.021, 0.2416, 0.0194, 0.2416, 0.0194, 0.2771, 0.021, 0.2677, 0.0586, 0.221, 0.0569, 0.2699, 0.0956, 0.225, 0.086, 0.221, 0.0569, 0.2677, 0.0586, 0.225, 0.086, 0.2699, 0.0956, 0.2531, 0.1135, 0.2299, 0.1101, 0.4576, 0.5259, 0.4333, 0.5233, 0.4314, 0.494, 0.4584, 0.4986, 0.4914, 0.4742, 0.5099, 0.409, 0.5432, 0.414, 0.5337, 0.4778, 0.43, 0.3661, 0.412, 0.3576, 0.4717, 0.2835, 0.482, 0.2926, 0.461, 0.4704, 0.4799, 0.4011, 0.5099, 0.409, 0.4914, 0.4742, 0.482, 0.2926, 0.4717, 0.2835, 0.4863, 0.2576, 0.4963, 0.2654, 0.4963, 0.2654, 0.4863, 0.2576, 0.5057, 0.2185, 0.5176, 0.222, 0.5176, 0.222, 0.5057, 0.2185, 0.5503, 0.1417, 0.5533, 0.1407, 0.2913, 0.1311, 0.2829, 0.1405, 0.2632, 0.1293, 0.2722, 0.1199, 0.2722, 0.1199, 0.2632, 0.1293, 0.2531, 0.1241, 0.2593, 0.1165, 0.2593, 0.1165, 0.2531, 0.1241, 0.2486, 0.1204, 0.2531, 0.1135, 0.2486, 0.1204, 0.2349, 0.121, 0.2299, 0.1101, 0.2531, 0.1135, 0.2426, 0.1291, 0.2349, 0.121, 0.2486, 0.1204, 0.246, 0.126, 0.9116, 0.5059, 0.9109, 0.5017, 0.9139, 0.4946, 0.9215, 0.498, 0.8995, 0.4966, 0.9059, 0.4936, 0.9075, 0.499, 0.9059, 0.5037, 0.9059, 0.5037, 0.9075, 0.499, 0.9109, 0.5017, 0.9116, 0.5059, 0.8947, 0.4888, 0.9037, 0.4865, 0.9059, 0.4936, 0.8995, 0.4966, 0.9109, 0.5017, 0.9109, 0.4975, 0.9112, 0.4937, 0.9139, 0.4946, 0.9037, 0.4865, 0.906, 0.4855, 0.9069, 0.4924, 0.9059, 0.4936, 0.9059, 0.4936, 0.9069, 0.4924, 0.9082, 0.4973, 0.9075, 0.499, 0.9075, 0.499, 0.9082, 0.4973, 0.9109, 0.4975, 0.9109, 0.5017, 0.8438, 0.5131, 0.8441, 0.5205, 0.8397, 0.5202, 0.8394, 0.5143, 0.8401, 0.5069, 0.8438, 0.5131, 0.8395, 0.5144, 0.8393, 0.5114, 0.8348, 0.5219, 0.8358, 0.5127, 0.839, 0.5145, 0.8386, 0.5206, 0.8385, 0.5286, 0.8348, 0.5219, 0.8383, 0.5207, 0.8386, 0.5244, 0.8441, 0.5205, 0.8385, 0.5286, 0.8386, 0.5243, 0.8399, 0.5202, 0.8358, 0.5127, 0.8401, 0.5069, 0.8393, 0.5115, 0.839, 0.5145, 0.5327, 0.5, 0.4883, 0.4986, 0.4914, 0.4742, 0.5337, 0.4778, 0.4883, 0.4986, 0.4584, 0.4986, 0.461, 0.4704, 0.4914, 0.4742, 0.4314, 0.494, 0.4333, 0.5233, 0.4074, 0.5277, 0.4076, 0.4856, 0.5725, 0.4995, 0.5327, 0.5, 0.5337, 0.4778, 0.5744, 0.4783, 0.602, 0.4959, 0.6095, 0.4765, 0.6266, 0.479, 0.6159, 0.5031, 0.4318, 0.4614, 0.455, 0.3904, 0.4799, 0.4011, 0.461, 0.4704, 0.5725, 0.4995, 0.5744, 0.4783, 0.6095, 0.4765, 0.602, 0.4959, 0.5649, 0.5266, 0.5925, 0.532, 0.5826, 0.5633, 0.5593, 0.559, 0.3908, 0.4393, 0.3885, 0.3809, 0.412, 0.3576, 0.43, 0.3661, 0.4314, 0.494, 0.4076, 0.4856, 0.3908, 0.4393, 0.4318, 0.4614, 0.3908, 0.4393, 0.4076, 0.4856, 0.3806, 0.492, 0.3806, 0.4458, 0.455, 0.3904, 0.4318, 0.4614, 0.3908, 0.4393, 0.43, 0.3661, 0.5725, 0.4995, 0.602, 0.4959, 0.5925, 0.532, 0.5649, 0.5266, 0.5722, 0.5943, 0.5789, 0.581, 0.5988, 0.5805, 0.5984, 0.5898, 0.5789, 0.581, 0.5826, 0.5633, 0.5997, 0.5718, 0.5988, 0.5805, 0.5593, 0.559, 0.5826, 0.5633, 0.5789, 0.581, 0.5575, 0.5779, 0.538, 0.5951, 0.5575, 0.5779, 0.5789, 0.581, 0.5722, 0.5943, 0.8355, 0.4536, 0.8396, 0.4582, 0.8415, 0.4664, 0.8278, 0.4616, 0.8278, 0.4616, 0.8244, 0.4384, 0.835, 0.4438, 0.8355, 0.4536, 0.8203, 0.4686, 0.8209, 0.4333, 0.8244, 0.4384, 0.8278, 0.4616, 0.8203, 0.4686, 0.7971, 0.4615, 0.7991, 0.4267, 0.8209, 0.4333, 0.8209, 0.4333, 0.8273, 0.4165, 0.8362, 0.4251, 0.8244, 0.4384, 0.8209, 0.4333, 0.7991, 0.4267, 0.805, 0.4007, 0.8273, 0.4165, 0.805, 0.4007, 0.8166, 0.3682, 0.8398, 0.3862, 0.8273, 0.4165, 0.8362, 0.4251, 0.8273, 0.4165, 0.8398, 0.3862, 0.8613, 0.4017, 0.8244, 0.4384, 0.8362, 0.4251, 0.8388, 0.4379, 0.835, 0.4438, 0.8166, 0.3682, 0.7867, 0.3352, 0.8165, 0.3307, 0.8274, 0.3447, 0.8175, 0.3115, 0.8165, 0.3307, 0.7867, 0.3352, 0.803, 0.2957, 0.8761, 0.4403, 0.8656, 0.4611, 0.8506, 0.4583, 0.8534, 0.4415, 0.8166, 0.3682, 0.8274, 0.3447, 0.8548, 0.3602, 0.8398, 0.3862, 0.8418, 0.3328, 0.8521, 0.333, 0.8689, 0.3484, 0.8548, 0.3602, 0.8548, 0.3602, 0.8274, 0.3447, 0.8356, 0.3351, 0.8418, 0.3328, 0.835, 0.3081, 0.8175, 0.3115, 0.803, 0.2957, 0.8273, 0.2829, 0.8548, 0.3602, 0.881, 0.392, 0.8613, 0.4017, 0.8398, 0.3862, 0.8729, 0.464, 0.8864, 0.4506, 0.8836, 0.4648, 0.8789, 0.468, 0.8864, 0.4506, 0.8988, 0.4461, 0.888, 0.4645, 0.8836, 0.4648, 0.888, 0.4645, 0.8998, 0.4689, 0.8948, 0.479, 0.8861, 0.4773, 0.8438, 0.4444, 0.8534, 0.4415, 0.8506, 0.4583, 0.8438, 0.4532, 0.8415, 0.4664, 0.8396, 0.4582, 0.8438, 0.4532, 0.8506, 0.4583, 0.9132, 0.4159, 0.8911, 0.4273, 0.881, 0.392, 0.8998, 0.3838, 0.8911, 0.4273, 0.8988, 0.4461, 0.8864, 0.4506, 0.8761, 0.4403, 0.8613, 0.4017, 0.881, 0.392, 0.8911, 0.4273, 0.8761, 0.4403, 0.8362, 0.4251, 0.8613, 0.4017, 0.8761, 0.4403, 0.8534, 0.4415, 0.8534, 0.4415, 0.8438, 0.4444, 0.8388, 0.4379, 0.8362, 0.4251, 0.8548, 0.3602, 0.8689, 0.3484, 0.8998, 0.3838, 0.881, 0.392, 0.8689, 0.3484, 0.8521, 0.333, 0.8608, 0.312, 0.8848, 0.3319, 0.835, 0.3081, 0.8608, 0.312, 0.8521, 0.333, 0.8418, 0.3328, 0.8418, 0.3328, 0.8356, 0.3351, 0.8175, 0.3115, 0.835, 0.3081, 0.8165, 0.3307, 0.8175, 0.3115, 0.8356, 0.3351, 0.8274, 0.3447, 0.8273, 0.2829, 0.903, 0.2774, 0.8608, 0.312, 0.835, 0.3081, 0.8848, 0.3319, 0.8608, 0.312, 0.903, 0.2774, 0.9139, 0.311, 0.7867, 0.3352, 0.7659, 0.3139, 0.7925, 0.2729, 0.803, 0.2957, 0.7659, 0.3139, 0.7337, 0.2737, 0.7701, 0.2426, 0.7925, 0.2729, 0.7337, 0.2737, 0.7104, 0.2481, 0.7528, 0.2183, 0.7701, 0.2426, 0.8166, 0.3682, 0.805, 0.4007, 0.7809, 0.3852, 0.7867, 0.3352, 0.8848, 0.3319, 0.9244, 0.3725, 0.8998, 0.3838, 0.8689, 0.3484, 0.9132, 0.4159, 0.8998, 0.3838, 0.9244, 0.3725, 0.9361, 0.4067, 0.9167, 0.4489, 0.9132, 0.4159, 0.9361, 0.4067, 0.9409, 0.4412, 0.9167, 0.4489, 0.8988, 0.4461, 0.8911, 0.4273, 0.9132, 0.4159, 0.906, 0.4621, 0.8988, 0.4461, 0.9167, 0.4489, 0.9119, 0.4595, 0.888, 0.4645, 0.8988, 0.4461, 0.906, 0.4621, 0.8998, 0.4689, 0.9167, 0.4489, 0.9334, 0.4615, 0.9221, 0.4672, 0.9119, 0.4595, 0.8819, 0.1984, 0.9291, 0.1993, 0.938, 0.2267, 0.8926, 0.2324, 0.903, 0.2774, 0.9467, 0.249, 0.9619, 0.2831, 0.9139, 0.311, 0.8836, 0.4648, 0.888, 0.4645, 0.8861, 0.4773, 0.8839, 0.4772, 0.8789, 0.468, 0.8836, 0.4648, 0.8839, 0.4772, 0.8803, 0.478, 0.8744, 0.4748, 0.8789, 0.468, 0.8803, 0.478, 0.8744, 0.4801, 0.8729, 0.464, 0.8668, 0.4728, 0.8575, 0.4688, 0.8656, 0.4611, 0.8668, 0.4728, 0.8729, 0.464, 0.8789, 0.468, 0.8744, 0.4748, 0.8506, 0.4583, 0.8656, 0.4611, 0.8575, 0.4688, 0.8415, 0.4664, 0.8656, 0.4611, 0.8761, 0.4403, 0.8864, 0.4506, 0.8729, 0.464, 0.8278, 0.4616, 0.8415, 0.4664, 0.837, 0.475, 0.8203, 0.4686, 0.8415, 0.4664, 0.8575, 0.4688, 0.8543, 0.4774, 0.837, 0.475, 0.8575, 0.4688, 0.8668, 0.4728, 0.8662, 0.4795, 0.8543, 0.4774, 0.8744, 0.4801, 0.8662, 0.4795, 0.8668, 0.4728, 0.8744, 0.4748, 0.8662, 0.4795, 0.8655, 0.4832, 0.8543, 0.4832, 0.8543, 0.4774, 0.8662, 0.4795, 0.8744, 0.4801, 0.8743, 0.4832, 0.8655, 0.4832, 0.8543, 0.4832, 0.8352, 0.4832, 0.837, 0.475, 0.8543, 0.4774, 0.9427, 0.4599, 0.9334, 0.4615, 0.9167, 0.4489, 0.9409, 0.4412, 0.3472, 0.95, 0.3352, 0.9383, 0.3488, 0.9344, 0.3597, 0.9474, 0.9244, 0.3725, 0.938, 0.3543, 0.9611, 0.3933, 0.9361, 0.4067, 0.8848, 0.3319, 0.9139, 0.311, 0.938, 0.3543, 0.9244, 0.3725, 0.9427, 0.4599, 0.9409, 0.4412, 0.9519, 0.4451, 0.9527, 0.459, 0.9611, 0.3933, 0.9519, 0.4451, 0.9409, 0.4412, 0.9361, 0.4067, 0.3806, 0.9521, 0.3737, 0.95, 0.3631, 0.9298, 0.3806, 0.9264, 0.9611, 0.3933, 0.9843, 0.4372, 0.9527, 0.459, 0.9519, 0.4451, 0.8273, 0.2829, 0.8174, 0.2566, 0.8926, 0.2324, 0.903, 0.2774, 0.8174, 0.2566, 0.8, 0.2231, 0.8819, 0.1984, 0.8926, 0.2324, 0.3597, 0.9474, 0.3488, 0.9344, 0.3631, 0.9298, 0.3737, 0.95, 0.3348, 0.9572, 0.3254, 0.9417, 0.3352, 0.9383, 0.3472, 0.95, 0.9467, 0.249, 0.903, 0.2774, 0.8926, 0.2324, 0.938, 0.2267, 0.8273, 0.2829, 0.803, 0.2957, 0.7925, 0.2729, 0.8174, 0.2566, 0.7925, 0.2729, 0.7701, 0.2426, 0.8, 0.2231, 0.8174, 0.2566, 0.7659, 0.3139, 0.7867, 0.3352, 0.7809, 0.3852, 0.7528, 0.3575, 0.7986, 0.4832, 0.7644, 0.4832, 0.765, 0.4509, 0.7971, 0.4615, 0.765, 0.4509, 0.7713, 0.4147, 0.7991, 0.4267, 0.7971, 0.4615, 0.7713, 0.4147, 0.7809, 0.3852, 0.805, 0.4007, 0.7991, 0.4267, 0.7337, 0.2737, 0.7659, 0.3139, 0.7528, 0.3575, 0.7097, 0.3178, 0.7104, 0.2481, 0.7337, 0.2737, 0.7097, 0.3178, 0.6722, 0.3047, 0.7713, 0.4147, 0.743, 0.3938, 0.7528, 0.3575, 0.7809, 0.3852, 0.743, 0.3938, 0.7026, 0.3517, 0.7097, 0.3178, 0.7528, 0.3575, 0.7259, 0.4334, 0.6754, 0.3758, 0.7026, 0.3517, 0.743, 0.3938, 0.7259, 0.4334, 0.743, 0.3938, 0.7713, 0.4147, 0.765, 0.4509, 0.7026, 0.3517, 0.6754, 0.3758, 0.6722, 0.3047, 0.7097, 0.3178, 0.9291, 0.1993, 0.8819, 0.1984, 0.8771, 0.1827, 0.9211, 0.1728, 0.7906, 0.2001, 0.8771, 0.1827, 0.8819, 0.1984, 0.8, 0.2231, 0.7701, 0.2426, 0.7528, 0.2183, 0.7906, 0.2001, 0.8, 0.2231, 0.7259, 0.4334, 0.683, 0.4487, 0.6487, 0.3867, 0.6754, 0.3758, 0.6754, 0.3758, 0.6487, 0.3867, 0.6462, 0.2965, 0.6722, 0.3047, 0.6722, 0.3047, 0.6462, 0.2965, 0.6849, 0.2267, 0.7104, 0.2481, 0.765, 0.4509, 0.7644, 0.4832, 0.683, 0.4487, 0.7259, 0.4334, 0.3352, 0.9383, 0.3151, 0.9078, 0.3286, 0.8954, 0.3488, 0.9344, 0.3806, 0.9264, 0.3631, 0.9298, 0.3557, 0.8807, 0.3807, 0.877, 0.3488, 0.9344, 0.3286, 0.8954, 0.3557, 0.8807, 0.3631, 0.9298, 0.3084, 0.9528, 0.2951, 0.9407, 0.2986, 0.9336, 0.3151, 0.9481, 0.3151, 0.9481, 0.2986, 0.9336, 0.3021, 0.9233, 0.3254, 0.9417, 0.2937, 0.9677, 0.2849, 0.9601, 0.2891, 0.9516, 0.3004, 0.9599, 0.3084, 0.9528, 0.3004, 0.9599, 0.2891, 0.9516, 0.2951, 0.9407, 0.3021, 0.9233, 0.3151, 0.9078, 0.3352, 0.9383, 0.3254, 0.9417, 0.3286, 0.8954, 0.3159, 0.8463, 0.3431, 0.8274, 0.3557, 0.8807, 0.3021, 0.9233, 0.2785, 0.8981, 0.2907, 0.8808, 0.3151, 0.9078, 0.2986, 0.9336, 0.2743, 0.9131, 0.2785, 0.8981, 0.3021, 0.9233, 0.2891, 0.9516, 0.2713, 0.9325, 0.2716, 0.9208, 0.2951, 0.9407, 0.2849, 0.9601, 0.2686, 0.9441, 0.2713, 0.9325, 0.2891, 0.9516, 0.2907, 0.8808, 0.3159, 0.8463, 0.3286, 0.8954, 0.3151, 0.9078, 0.2785, 0.8981, 0.2439, 0.8684, 0.2627, 0.8373, 0.2907, 0.8808, 0.2743, 0.9131, 0.2333, 0.8896, 0.2439, 0.8684, 0.2785, 0.8981, 0.2241, 0.8588, 0.1979, 0.8522, 0.2077, 0.8283, 0.2424, 0.8272, 0.2112, 0.8825, 0.1891, 0.8734, 0.1979, 0.8522, 0.2241, 0.8588, 0.1979, 0.8522, 0.1227, 0.8404, 0.1203, 0.8203, 0.2077, 0.8283, 0.1891, 0.8734, 0.1205, 0.8645, 0.1227, 0.8404, 0.1979, 0.8522, 0.1227, 0.8404, 0.106, 0.8444, 0.1013, 0.8231, 0.1203, 0.8203, 0.1205, 0.8645, 0.1013, 0.8611, 0.106, 0.8444, 0.1227, 0.8404, 0.106, 0.8444, 0.0101, 0.8291, 0.0114, 0.8212, 0.1013, 0.8231, 0.1013, 0.8611, 0.0096, 0.84, 0.0101, 0.8291, 0.106, 0.8444, 0.2986, 0.9336, 0.2951, 0.9407, 0.2716, 0.9208, 0.2743, 0.9131, 0.2112, 0.8825, 0.2333, 0.8896, 0.2263, 0.9022, 0.1948, 0.9023, 0.2333, 0.8896, 0.2743, 0.9131, 0.2716, 0.9208, 0.2263, 0.9022, 0.1205, 0.8645, 0.1891, 0.8734, 0.183, 0.8894, 0.1195, 0.875, 0.2077, 0.8283, 0.1203, 0.8203, 0.1195, 0.7964, 0.2334, 0.7849, 0.2424, 0.8272, 0.2077, 0.8283, 0.2334, 0.7849, 0.2649, 0.7928, 0.2334, 0.7849, 0.1195, 0.7964, 0.1244, 0.7824, 0.2153, 0.7506, 0.2939, 0.7571, 0.3252, 0.7873, 0.2858, 0.8089, 0.2649, 0.7928, 0.2334, 0.7849, 0.2153, 0.7506, 0.2358, 0.7362, 0.2647, 0.7504, 0.3159, 0.8463, 0.2907, 0.8808, 0.2627, 0.8373, 0.2858, 0.8089, 0.2153, 0.7506, 0.1244, 0.7824, 0.1269, 0.7637, 0.1841, 0.7465, 0.1203, 0.8203, 0.1013, 0.8231, 0.1085, 0.7944, 0.1195, 0.7964, 0.1013, 0.8231, 0.0114, 0.8212, 0.0132, 0.8141, 0.1085, 0.7944, 0.1841, 0.7465, 0.1854, 0.7187, 0.2358, 0.7362, 0.2153, 0.7506, 0.1542, 0.708, 0.1854, 0.7187, 0.1841, 0.7465, 0.1683, 0.7348, 0.2686, 0.9441, 0.2293, 0.9337, 0.2252, 0.9173, 0.2713, 0.9325, 0.1982, 0.9122, 0.2252, 0.9173, 0.2293, 0.9337, 0.206, 0.9355, 0.2621, 0.9542, 0.2372, 0.954, 0.2293, 0.9337, 0.2686, 0.9441, 0.2716, 0.9208, 0.2713, 0.9325, 0.2252, 0.9173, 0.2263, 0.9022, 0.1206, 0.6731, 0.1304, 0.6627, 0.1575, 0.6839, 0.1382, 0.6912, 0.1854, 0.7187, 0.1575, 0.6839, 0.177, 0.6564, 0.2063, 0.6778, 0.2358, 0.7362, 0.1854, 0.7187, 0.2063, 0.6778, 0.2582, 0.6866, 0.2647, 0.7504, 0.2358, 0.7362, 0.2582, 0.6866, 0.2972, 0.697, 0.2647, 0.7504, 0.2972, 0.697, 0.326, 0.6975, 0.2939, 0.7571, 0.3218, 0.6593, 0.3265, 0.6062, 0.3552, 0.6091, 0.3548, 0.6629, 0.2693, 0.6493, 0.2675, 0.5974, 0.3027, 0.6002, 0.3034, 0.6558, 0.1862, 0.6272, 0.1891, 0.5943, 0.2232, 0.595, 0.2224, 0.6396, 0.2224, 0.6396, 0.2232, 0.595, 0.2675, 0.5974, 0.2693, 0.6493, 0.2232, 0.595, 0.2316, 0.5603, 0.2739, 0.5562, 0.2675, 0.5974, 0.2675, 0.5974, 0.2739, 0.5562, 0.305, 0.5597, 0.3027, 0.6002, 0.2303, 0.5254, 0.2316, 0.5603, 0.2019, 0.559, 0.1962, 0.5266, 0.305, 0.5597, 0.3036, 0.5259, 0.3279, 0.5233, 0.3259, 0.5602, 0.2316, 0.5603, 0.2232, 0.595, 0.2037, 0.5779, 0.2019, 0.559, 0.3265, 0.6062, 0.3259, 0.5602, 0.355, 0.5663, 0.3552, 0.6091, 0.2316, 0.5603, 0.2303, 0.5254, 0.2735, 0.5213, 0.2739, 0.5562, 0.2739, 0.5562, 0.2735, 0.5213, 0.3036, 0.5259, 0.305, 0.5597, 0.355, 0.5663, 0.3538, 0.5277, 0.3806, 0.5302, 0.3806, 0.5678, 0.2303, 0.5254, 0.1962, 0.5266, 0.1884, 0.4996, 0.2283, 0.5, 0.3027, 0.6002, 0.305, 0.5597, 0.3259, 0.5602, 0.3265, 0.6062, 0.3259, 0.5602, 0.3279, 0.5233, 0.3538, 0.5277, 0.355, 0.5663, 0.3027, 0.4986, 0.3001, 0.4704, 0.3293, 0.4614, 0.3298, 0.494, 0.2439, 0.8684, 0.2241, 0.8588, 0.2424, 0.8272, 0.2627, 0.8373, 0.2333, 0.8896, 0.2112, 0.8825, 0.2241, 0.8588, 0.2439, 0.8684, 0.1891, 0.8734, 0.2112, 0.8825, 0.1948, 0.9023, 0.183, 0.8894, 0.2627, 0.8373, 0.2424, 0.8272, 0.2649, 0.7928, 0.2858, 0.8089, 0.2647, 0.7504, 0.2939, 0.7571, 0.2649, 0.7928, 0.2334, 0.7849, 0.326, 0.6975, 0.3558, 0.7117, 0.3252, 0.7873, 0.2939, 0.7571, 0.177, 0.6564, 0.1862, 0.6272, 0.2224, 0.6396, 0.2063, 0.6778, 0.2252, 0.9173, 0.1982, 0.9122, 0.1948, 0.9023, 0.2263, 0.9022, 0.1854, 0.7187, 0.1542, 0.708, 0.1382, 0.6912, 0.1575, 0.6839, 0.2372, 0.954, 0.2144, 0.9597, 0.206, 0.9355, 0.2293, 0.9337, 0.3548, 0.6629, 0.3808, 0.6644, 0.3808, 0.7165, 0.3558, 0.7117, 0.3218, 0.6593, 0.3548, 0.6629, 0.3558, 0.7117, 0.326, 0.6975, 0.326, 0.6975, 0.2972, 0.697, 0.3034, 0.6558, 0.3218, 0.6593, 0.3265, 0.6062, 0.3218, 0.6593, 0.3034, 0.6558, 0.3027, 0.6002, 0.2858, 0.8089, 0.3252, 0.7873, 0.3431, 0.8274, 0.3159, 0.8463, 0.2224, 0.6396, 0.2693, 0.6493, 0.2582, 0.6866, 0.2063, 0.6778, 0.2972, 0.697, 0.2582, 0.6866, 0.2693, 0.6493, 0.3034, 0.6558, 0.1244, 0.7824, 0.1092, 0.7806, 0.1007, 0.7672, 0.1269, 0.7637, 0.1013, 0.8611, 0.1205, 0.8645, 0.1195, 0.875, 0.1003, 0.8718, 0.1085, 0.7944, 0.1092, 0.7806, 0.1244, 0.7824, 0.1195, 0.7964, 0.2813, 0.4011, 0.2521, 0.3114, 0.2652, 0.3044, 0.3062, 0.3904, 0.2513, 0.409, 0.2328, 0.3151, 0.2521, 0.3114, 0.2813, 0.4011, 0.1889, 0.4181, 0.1814, 0.3206, 0.2006, 0.322, 0.2179, 0.414, 0.2735, 0.5213, 0.2729, 0.4986, 0.3027, 0.4986, 0.3036, 0.5259, 0.2513, 0.409, 0.2179, 0.414, 0.2006, 0.322, 0.2328, 0.3151, 0.2303, 0.5254, 0.2283, 0.5, 0.2729, 0.4986, 0.2735, 0.5213, 0.1328, 0.4205, 0.1396, 0.3255, 0.1616, 0.3223, 0.16, 0.4187, 0.1889, 0.4181, 0.16, 0.4187, 0.1616, 0.3223, 0.1814, 0.3206, 0.1328, 0.4205, 0.16, 0.4187, 0.1513, 0.4766, 0.1119, 0.4495, 0.2652, 0.3044, 0.2793, 0.2926, 0.3313, 0.3661, 0.3062, 0.3904, 0.1865, 0.4784, 0.1513, 0.4766, 0.16, 0.4187, 0.1889, 0.4181, 0.2274, 0.4778, 0.1865, 0.4784, 0.1889, 0.4181, 0.2179, 0.414, 0.1085, 0.7944, 0.0132, 0.8141, 0.0127, 0.808, 0.1092, 0.7806, 0.1007, 0.7672, 0.1092, 0.7806, 0.0127, 0.808, 0.0111, 0.8023, 0.0096, 0.84, 0.1013, 0.8611, 0.1003, 0.8718, 0.0112, 0.8532, 0.1616, 0.3223, 0.1559, 0.2912, 0.1765, 0.288, 0.1814, 0.3206, 0.2521, 0.3114, 0.2426, 0.279, 0.2541, 0.2722, 0.2652, 0.3044, 0.2652, 0.3044, 0.2541, 0.2722, 0.265, 0.2654, 0.2793, 0.2926, 0.2328, 0.3151, 0.2229, 0.2829, 0.2426, 0.279, 0.2521, 0.3114, 0.2006, 0.322, 0.1967, 0.2873, 0.2229, 0.2829, 0.2328, 0.3151, 0.1396, 0.3255, 0.1335, 0.2935, 0.1559, 0.2912, 0.1616, 0.3223, 0.1814, 0.3206, 0.1765, 0.288, 0.1967, 0.2873, 0.2006, 0.322, 0.1967, 0.2873, 0.1892, 0.246, 0.2088, 0.2409, 0.2229, 0.2829, 0.2229, 0.2829, 0.2088, 0.2409, 0.2199, 0.2336, 0.2426, 0.279, 0.1765, 0.288, 0.1702, 0.2468, 0.1892, 0.246, 0.1967, 0.2873, 0.1335, 0.2935, 0.1286, 0.2479, 0.1536, 0.2475, 0.1559, 0.2912, 0.1559, 0.2912, 0.1536, 0.2475, 0.1702, 0.2468, 0.1765, 0.288, 0.2541, 0.2722, 0.2321, 0.2256, 0.2437, 0.222, 0.265, 0.2654, 0.2426, 0.279, 0.2199, 0.2336, 0.2321, 0.2256, 0.2541, 0.2722, 0.2088, 0.2409, 0.1779, 0.1415, 0.1899, 0.1387, 0.2199, 0.2336, 0.1702, 0.2468, 0.1522, 0.1518, 0.1658, 0.1454, 0.1892, 0.246, 0.1286, 0.2479, 0.1288, 0.1596, 0.1453, 0.1552, 0.1536, 0.2475, 0.1536, 0.2475, 0.1453, 0.1552, 0.1522, 0.1518, 0.1702, 0.2468, 0.2321, 0.2256, 0.1984, 0.1394, 0.208, 0.1407, 0.2437, 0.222, 0.2199, 0.2336, 0.1899, 0.1387, 0.1984, 0.1394, 0.2321, 0.2256, 0.1892, 0.246, 0.1658, 0.1454, 0.1779, 0.1415, 0.2088, 0.2409, 0.5158, 0.1117, 0.5176, 0.0879, 0.5304, 0.09, 0.5305, 0.1144, 0.5268, 0.0736, 0.5346, 0.0535, 0.5419, 0.0585, 0.5321, 0.0761, 0.4134, 0.192, 0.4155, 0.1881, 0.4229, 0.1912, 0.4223, 0.1958, 0.421, 0.178, 0.4253, 0.1585, 0.4402, 0.1592, 0.4285, 0.1791, 0.5268, 0.0736, 0.5176, 0.0879, 0.5187, 0.0653, 0.5222, 0.0629, 0.4329, 0.1823, 0.4223, 0.1958, 0.4229, 0.1912, 0.4285, 0.1791, 0.5176, 0.0879, 0.5268, 0.0736, 0.5321, 0.0761, 0.5304, 0.09, 0.4155, 0.1881, 0.421, 0.178, 0.4285, 0.1791, 0.4229, 0.1912, 0.5346, 0.0535, 0.5268, 0.0736, 0.5222, 0.0629, 0.529, 0.0541, 0.4443, 0.16, 0.4329, 0.1823, 0.4285, 0.1791, 0.4402, 0.1592, 0.5176, 0.0879, 0.5018, 0.0937, 0.5061, 0.066, 0.5187, 0.0653, 0.4795, 0.1118, 0.5018, 0.0937, 0.4993, 0.1133, 0.4852, 0.1237, 0.5158, 0.1117, 0.4993, 0.1133, 0.5018, 0.0937, 0.5176, 0.0879, 0.4526, 0.1499, 0.4443, 0.16, 0.4402, 0.1592, 0.4485, 0.1461, 0.4852, 0.1237, 0.4741, 0.1333, 0.4608, 0.12, 0.4795, 0.1118, 0.4608, 0.12, 0.4477, 0.1081, 0.4744, 0.0889, 0.4795, 0.1118, 0.452, 0.1247, 0.4608, 0.12, 0.4645, 0.1249, 0.4544, 0.1263, 0.452, 0.1247, 0.4422, 0.1157, 0.4477, 0.1081, 0.4608, 0.12, 0.4485, 0.1461, 0.452, 0.1247, 0.4544, 0.1263, 0.4524, 0.1501, 0.4485, 0.1461, 0.4331, 0.139, 0.4422, 0.1157, 0.452, 0.1247, 0.4331, 0.139, 0.4485, 0.1461, 0.4402, 0.1592, 0.4253, 0.1585, 0.4331, 0.139, 0.4116, 0.1317, 0.4237, 0.101, 0.4422, 0.1157, 0.4477, 0.1081, 0.4284, 0.0951, 0.4628, 0.0576, 0.4744, 0.0889, 0.4998, 0.0565, 0.4628, 0.0576, 0.4535, 0.034, 0.5011, 0.0391, 0.4422, 0.1157, 0.4237, 0.101, 0.4284, 0.0951, 0.4477, 0.1081, 0.422, 0.1626, 0.4089, 0.158, 0.4096, 0.1546, 0.4253, 0.1585, 0.4253, 0.1585, 0.4096, 0.1546, 0.4116, 0.1317, 0.4331, 0.139, 0.4237, 0.101, 0.4066, 0.0882, 0.4086, 0.0855, 0.4284, 0.0951, 0.4744, 0.0889, 0.4628, 0.0576, 0.4998, 0.0565, 0.5061, 0.066, 0.4096, 0.1546, 0.3848, 0.1586, 0.3902, 0.1296, 0.4116, 0.1317, 0.4089, 0.158, 0.391, 0.1623, 0.3848, 0.1586, 0.4096, 0.1546, 0.4116, 0.1317, 0.3902, 0.1296, 0.4066, 0.0882, 0.4237, 0.101, 0.3902, 0.1296, 0.3674, 0.1248, 0.38, 0.0944, 0.4066, 0.0882, 0.4066, 0.0882, 0.38, 0.0944, 0.3776, 0.0916, 0.4086, 0.0855, 0.4795, 0.1118, 0.4744, 0.0889, 0.5061, 0.066, 0.5018, 0.0937, 0.3848, 0.1586, 0.369, 0.161, 0.3674, 0.1248, 0.3902, 0.1296, 0.391, 0.1623, 0.3673, 0.1633, 0.369, 0.161, 0.3848, 0.1586, 0.3615, 0.1243, 0.3776, 0.0916, 0.38, 0.0944, 0.3674, 0.1248, 0.369, 0.161, 0.3673, 0.1633, 0.3615, 0.1243, 0.3674, 0.1248, 0.4628, 0.0576, 0.4284, 0.0951, 0.4086, 0.0855, 0.4535, 0.034, 0.4535, 0.034, 0.4086, 0.0855, 0.41, 0.046, 0.4442, 0.0118, 0.5011, 0.0391, 0.4535, 0.034, 0.4442, 0.0118, 0.5041, 0.0161, 0.082, 0.1213, 0.0777, 0.1089, 0.0965, 0.1065, 0.092, 0.1227, 0.071, 0.1318, 0.0545, 0.1252, 0.0777, 0.1089, 0.082, 0.1213, 0.0777, 0.1089, 0.0739, 0.0908, 0.1089, 0.0967, 0.0965, 0.1065, 0.0545, 0.1252, 0.0469, 0.1162, 0.0739, 0.0908, 0.0777, 0.1089, 0.0739, 0.0908, 0.0733, 0.0679, 0.107, 0.0579, 0.1089, 0.0967, 0.0469, 0.1162, 0.0435, 0.0925, 0.0733, 0.0679, 0.0739, 0.0908, 0.0733, 0.0679, 0.0742, 0.0124, 0.1057, 0.0162, 0.107, 0.0579, 0.0435, 0.0925, 0.0336, 0.0663, 0.0742, 0.0124, 0.0733, 0.0679, 0.1184, 0.1505, 0.1322, 0.1383, 0.1396, 0.1431, 0.1221, 0.1534, 0.1081, 0.14, 0.1278, 0.1288, 0.1322, 0.1383, 0.1184, 0.1505, 0.0601, 0.1648, 0.039, 0.1661, 0.0436, 0.1411, 0.064, 0.1462, 0.071, 0.1318, 0.064, 0.1462, 0.0436, 0.1411, 0.0545, 0.1252, 0.0965, 0.1065, 0.1188, 0.1195, 0.0996, 0.1306, 0.092, 0.1227, 0.039, 0.1661, 0.0316, 0.1613, 0.0375, 0.1409, 0.0436, 0.1411, 0.1278, 0.1288, 0.1379, 0.1236, 0.1419, 0.1298, 0.1322, 0.1383, 0.1322, 0.1383, 0.1419, 0.1298, 0.1477, 0.1374, 0.1396, 0.1431, 0.0469, 0.1162, 0.0545, 0.1252, 0.0436, 0.1411, 0.0375, 0.1409, 0.0965, 0.1065, 0.1089, 0.0967, 0.1316, 0.116, 0.1188, 0.1195, 0.1419, 0.1298, 0.1449, 0.1256, 0.1484, 0.1286, 0.1477, 0.1374, 0.1057, 0.0162, 0.1139, 0.0205, 0.1233, 0.0581, 0.107, 0.0579, 0.1679, 0.1292, 0.156, 0.1206, 0.161, 0.1096, 0.175, 0.1066, 0.1477, 0.1374, 0.1484, 0.1286, 0.156, 0.1206, 0.1679, 0.1292, 0.107, 0.0579, 0.1233, 0.0581, 0.1211, 0.0951, 0.1089, 0.0967, 0.1089, 0.0967, 0.1211, 0.0951, 0.1379, 0.113, 0.1316, 0.116, 0.1379, 0.1236, 0.1424, 0.1199, 0.1449, 0.1256, 0.1419, 0.1298, 0.1742, 0.0853, 0.1659, 0.0855, 0.1699, 0.0564, 0.1766, 0.0557, 0.175, 0.1066, 0.161, 0.1096, 0.1659, 0.0855, 0.1742, 0.0853, 0.1766, 0.0557, 0.1699, 0.0564, 0.1494, 0.0189, 0.1514, 0.0129, 0.1514, 0.0129, 0.1494, 0.0189, 0.1139, 0.0205, 0.1057, 0.0162, 0.1494, 0.0189, 0.1699, 0.0564, 0.1233, 0.0581, 0.1139, 0.0205, 0.1211, 0.0951, 0.1233, 0.0581, 0.1699, 0.0564, 0.1659, 0.0855, 0.1659, 0.0855, 0.161, 0.1096, 0.1379, 0.113, 0.1211, 0.0951, 0.3036, 0.5259, 0.3027, 0.4986, 0.3298, 0.494, 0.3279, 0.5233, 0.2697, 0.4742, 0.2274, 0.4778, 0.2179, 0.414, 0.2513, 0.409, 0.3313, 0.3661, 0.2793, 0.2926, 0.2896, 0.2835, 0.3493, 0.3576, 0.3001, 0.4704, 0.2697, 0.4742, 0.2513, 0.409, 0.2813, 0.4011, 0.2793, 0.2926, 0.265, 0.2654, 0.275, 0.2576, 0.2896, 0.2835, 0.265, 0.2654, 0.2437, 0.222, 0.2556, 0.2185, 0.275, 0.2576, 0.2437, 0.222, 0.208, 0.1407, 0.2109, 0.1417, 0.2556, 0.2185, 0.0996, 0.1306, 0.1188, 0.1195, 0.1278, 0.1288, 0.1081, 0.14, 0.1188, 0.1195, 0.1316, 0.116, 0.1379, 0.1236, 0.1278, 0.1288, 0.1316, 0.116, 0.1379, 0.113, 0.1424, 0.1199, 0.1379, 0.1236, 0.1424, 0.1199, 0.1379, 0.113, 0.161, 0.1096, 0.156, 0.1206, 0.1484, 0.1286, 0.1449, 0.1256, 0.1424, 0.1199, 0.156, 0.1206, 0.9119, 0.4595, 0.9221, 0.4672, 0.9139, 0.471, 0.9095, 0.4653, 0.8998, 0.4689, 0.906, 0.4621, 0.9076, 0.4655, 0.9054, 0.4727, 0.9221, 0.4672, 0.9261, 0.4833, 0.9163, 0.4831, 0.9139, 0.471, 0.906, 0.4621, 0.9119, 0.4595, 0.9095, 0.4653, 0.9076, 0.4655, 0.8948, 0.479, 0.8998, 0.4689, 0.9054, 0.4727, 0.9038, 0.4798, 0.911, 0.4721, 0.9095, 0.468, 0.9095, 0.4653, 0.9139, 0.471, 0.9038, 0.4798, 0.9054, 0.4727, 0.9068, 0.473, 0.906, 0.4801, 0.906, 0.4801, 0.9038, 0.4798, 0.9031, 0.483, 0.9061, 0.4827, 0.9054, 0.4727, 0.9076, 0.4655, 0.9079, 0.4684, 0.9068, 0.473, 0.9076, 0.4655, 0.9079, 0.4684, 0.9095, 0.468, 0.9095, 0.4653, 0.8438, 0.4532, 0.8393, 0.4518, 0.8391, 0.4452, 0.8438, 0.4444, 0.8396, 0.4582, 0.8397, 0.4547, 0.8393, 0.4518, 0.8438, 0.4532, 0.835, 0.4438, 0.8382, 0.4456, 0.8387, 0.4522, 0.8355, 0.4536, 0.8388, 0.4379, 0.8388, 0.4417, 0.8382, 0.4456, 0.835, 0.4438, 0.8438, 0.4444, 0.8391, 0.4452, 0.8388, 0.4417, 0.8388, 0.4379, 0.8355, 0.4536, 0.8387, 0.4522, 0.8397, 0.4547, 0.8396, 0.4582, 0.2283, 0.5, 0.2274, 0.4778, 0.2697, 0.4742, 0.2729, 0.4986, 0.2729, 0.4986, 0.2697, 0.4742, 0.3001, 0.4704, 0.3027, 0.4986, 0.3298, 0.494, 0.3536, 0.4855, 0.3538, 0.5277, 0.3279, 0.5233, 0.1884, 0.4996, 0.1865, 0.4784, 0.2274, 0.4778, 0.2283, 0.5, 0.3293, 0.4614, 0.3001, 0.4704, 0.2813, 0.4011, 0.3062, 0.3904, 0.1884, 0.4996, 0.1585, 0.4961, 0.1513, 0.4766, 0.1865, 0.4784, 0.1962, 0.5266, 0.2019, 0.559, 0.1786, 0.5633, 0.1686, 0.5321, 0.3705, 0.4393, 0.3313, 0.3661, 0.3493, 0.3576, 0.3728, 0.3809, 0.3298, 0.494, 0.3293, 0.4614, 0.3705, 0.4393, 0.3536, 0.4855, 0.3062, 0.3904, 0.3313, 0.3661, 0.3705, 0.4393, 0.3293, 0.4614, 0.1884, 0.4996, 0.1962, 0.5266, 0.1686, 0.5321, 0.1585, 0.4961, 0.2019, 0.559, 0.2037, 0.5779, 0.1824, 0.581, 0.1786, 0.5633, 0.2232, 0.595, 0.1891, 0.5943, 0.1824, 0.581, 0.2037, 0.5779, 0.8798, 0.4832, 0.8842, 0.4832, 0.8839, 0.4891, 0.8803, 0.4884, 0.8839, 0.4891, 0.8842, 0.4832, 0.8872, 0.4832, 0.8861, 0.489, 0.8744, 0.4862, 0.8743, 0.4832, 0.8798, 0.4832, 0.8803, 0.4884, 0.8662, 0.4868, 0.8543, 0.4889, 0.8543, 0.4832, 0.8655, 0.4832, 0.837, 0.4914, 0.8203, 0.4978, 0.8214, 0.4832, 0.8352, 0.4832, 0.8662, 0.4868, 0.8655, 0.4832, 0.8743, 0.4832, 0.8744, 0.4862, 0.8543, 0.4832, 0.8543, 0.4889, 0.837, 0.4914, 0.8352, 0.4832, 0.3806, 0.9521, 0.3806, 0.9264, 0.3982, 0.9298, 0.3875, 0.95, 0.9527, 0.5073, 0.955, 0.4832, 0.9933, 0.4807, 0.9843, 0.5292, 0.9334, 0.5049, 0.9215, 0.498, 0.9261, 0.4833, 0.9367, 0.4832, 0.7971, 0.5048, 0.7986, 0.4832, 0.8214, 0.4832, 0.8203, 0.4978, 0.7986, 0.4832, 0.7971, 0.5048, 0.765, 0.5154, 0.7644, 0.4832, 0.7259, 0.5329, 0.6754, 0.5906, 0.6487, 0.5796, 0.6856, 0.5184, 0.6754, 0.5906, 0.6722, 0.6616, 0.6462, 0.6699, 0.6487, 0.5796, 0.7906, 0.7662, 0.8763, 0.7842, 0.8703, 0.8106, 0.779, 0.797, 0.7104, 0.7182, 0.7528, 0.7481, 0.7359, 0.7787, 0.6849, 0.7396, 0.6722, 0.6616, 0.7104, 0.7182, 0.6849, 0.7396, 0.6462, 0.6699, 0.7528, 0.7481, 0.7906, 0.7662, 0.779, 0.797, 0.7359, 0.7787, 0.765, 0.5154, 0.7259, 0.5329, 0.6851, 0.5184, 0.7644, 0.4832, 0.3806, 0.9264, 0.3807, 0.877, 0.4057, 0.8807, 0.3982, 0.9298, 0.3807, 0.877, 0.3807, 0.8225, 0.4183, 0.8275, 0.4057, 0.8807, 0.4776, 0.9687, 0.4764, 0.9601, 0.4927, 0.9441, 0.4992, 0.9542, 0.4992, 0.9542, 0.4927, 0.9441, 0.532, 0.9337, 0.524, 0.954, 0.6407, 0.6731, 0.6231, 0.6912, 0.6039, 0.6839, 0.6309, 0.6627, 0.6039, 0.6839, 0.5844, 0.6564, 0.6151, 0.6406, 0.6309, 0.6627, 0.4068, 0.663, 0.3808, 0.6644, 0.3807, 0.6115, 0.4061, 0.6091, 0.4061, 0.6091, 0.3807, 0.6115, 0.3806, 0.5678, 0.4062, 0.5664, 0.4062, 0.5664, 0.3806, 0.5678, 0.3806, 0.5302, 0.4074, 0.5277, 0.5925, 0.532, 0.602, 0.4959, 0.6159, 0.5031, 0.6067, 0.5382, 0.4059, 0.712, 0.4363, 0.7875, 0.3808, 0.7809, 0.3808, 0.7165, 0.524, 0.954, 0.532, 0.9337, 0.5553, 0.9355, 0.5469, 0.9597, 0.4068, 0.663, 0.4059, 0.712, 0.3808, 0.7165, 0.3808, 0.6644, 0.9215, 0.498, 0.9139, 0.4946, 0.9163, 0.4831, 0.9261, 0.4833, 0.8959, 0.4829, 0.9031, 0.483, 0.9037, 0.4865, 0.8947, 0.4888, 0.9139, 0.4946, 0.9112, 0.4937, 0.9114, 0.483, 0.9163, 0.4831, 0.9031, 0.483, 0.9061, 0.4827, 0.906, 0.4855, 0.9037, 0.4865, 0.4076, 0.4856, 0.4074, 0.5277, 0.3806, 0.5302, 0.3806, 0.492, 0.3806, 0.3812, 0.3885, 0.3809, 0.3908, 0.4393, 0.3806, 0.4458, 0.6493, 0.4495, 0.6498, 0.4502, 0.6266, 0.479, 0.6095, 0.4765, 0.5826, 0.5633, 0.5925, 0.532, 0.6067, 0.5382, 0.5997, 0.5718, 0.8861, 0.4773, 0.8948, 0.479, 0.8959, 0.4829, 0.8872, 0.4832, 0.8798, 0.4832, 0.8803, 0.478, 0.8839, 0.4772, 0.8842, 0.4832, 0.8839, 0.4772, 0.8861, 0.4773, 0.8872, 0.4832, 0.8842, 0.4832, 0.8744, 0.4801, 0.8803, 0.478, 0.8798, 0.4832, 0.8743, 0.4832, 0.837, 0.475, 0.8352, 0.4832, 0.8214, 0.4832, 0.8203, 0.4686, 0.9527, 0.459, 0.9843, 0.4372, 0.9933, 0.4807, 0.955, 0.4832, 0.9527, 0.459, 0.955, 0.4832, 0.9458, 0.4832, 0.9427, 0.4599, 0.9367, 0.4832, 0.9334, 0.4615, 0.9427, 0.4599, 0.9458, 0.4832, 0.9334, 0.4615, 0.9367, 0.4832, 0.9261, 0.4833, 0.9221, 0.4672, 0.7971, 0.4615, 0.8203, 0.4686, 0.8214, 0.4832, 0.7986, 0.4832, 0.8771, 0.1827, 0.8692, 0.1542, 0.9182, 0.1498, 0.9211, 0.1728, 0.7906, 0.2001, 0.779, 0.1694, 0.8692, 0.1542, 0.8771, 0.1827, 0.7104, 0.2481, 0.6849, 0.2267, 0.7359, 0.1876, 0.7528, 0.2183, 0.7528, 0.2183, 0.7359, 0.1876, 0.779, 0.1694, 0.7906, 0.2001, 0.2892, 0.9733, 0.2836, 0.9687, 0.2849, 0.9601, 0.2937, 0.9677, 0.3807, 0.877, 0.3557, 0.8807, 0.3431, 0.8274, 0.3807, 0.8225, 0.2836, 0.9687, 0.2621, 0.9542, 0.2686, 0.9441, 0.2849, 0.9601, 0.1575, 0.6839, 0.1304, 0.6627, 0.1462, 0.6406, 0.177, 0.6564, 0.1566, 0.62, 0.1629, 0.5898, 0.1891, 0.5943, 0.1862, 0.6272, 0.3548, 0.6629, 0.3552, 0.6091, 0.3807, 0.6115, 0.3808, 0.6644, 0.3552, 0.6091, 0.355, 0.5663, 0.3806, 0.5678, 0.3807, 0.6115, 0.1686, 0.5321, 0.1546, 0.5382, 0.1453, 0.5031, 0.1585, 0.4961, 0.3558, 0.7117, 0.3808, 0.7165, 0.3808, 0.7809, 0.3252, 0.7873, 0.1462, 0.6406, 0.1566, 0.62, 0.1862, 0.6272, 0.177, 0.6564, 0.3252, 0.7873, 0.3808, 0.7809, 0.3807, 0.8225, 0.3431, 0.8274, 0.8959, 0.4829, 0.8948, 0.479, 0.9038, 0.4798, 0.9031, 0.483, 0.9114, 0.483, 0.9163, 0.4831, 0.9139, 0.471, 0.911, 0.4721, 0.1585, 0.4961, 0.1453, 0.5031, 0.1347, 0.479, 0.1513, 0.4766, 0.3536, 0.4855, 0.3806, 0.492, 0.3806, 0.5302, 0.3538, 0.5277, 0.3806, 0.3812, 0.3806, 0.4458, 0.3705, 0.4393, 0.3728, 0.3809, 0.1119, 0.4495, 0.1513, 0.4766, 0.1347, 0.479, 0.1115, 0.4502, 0.1786, 0.5633, 0.1616, 0.5718, 0.1546, 0.5382, 0.1686, 0.5321, 0.3705, 0.4393, 0.3806, 0.4458, 0.3806, 0.492, 0.3536, 0.4855, 0.1891, 0.5943, 0.1629, 0.5898, 0.1625, 0.5805, 0.1824, 0.581, 0.1824, 0.581, 0.1625, 0.5805, 0.1616, 0.5718, 0.1786, 0.5633])
me_proxy741_obj.materials.append(None)
me_proxy741_obj.use_remesh_preserve_volume = False
me_proxy741_obj.use_remesh_preserve_attributes = False
me_proxy741_obj.use_mirror_vertex_groups = False
me_proxy741_obj.update()

# ---- objects
ob_cube = bpy.data.objects.new('Cube', me_cube)
ob_lamp = bpy.data.objects.new('Lamp', light_lamp)
ob_camera = bpy.data.objects.new('Camera', cam_camera)
ob_body = bpy.data.objects.new('body', me_proxy741_obj)

# ---- transforms, parenting, visibility, modifiers, constraints
ob_cube.location = (0.0, 0.0, 0.0)
ob_cube.lock_rotations_4d = False
ob_cube.empty_display_type = 'ARROWS'
ob_cube.lineart.crease_threshold = 0.0
ob_lamp.location = (4.076, 1.005, 5.904)
ob_lamp.rotation_euler = (0.6503, 0.05522, 1.866)
ob_lamp.lock_rotations_4d = False
ob_lamp.empty_display_type = 'ARROWS'
ob_lamp.color = (0.0, 0.0, 0.0, 0.0)
ob_lamp.lineart.crease_threshold = 0.0
ob_camera.location = (7.481, -6.508, 5.344)
ob_camera.rotation_euler = (1.109, 0.01082, 0.8149)
ob_camera.lock_rotations_4d = False
ob_camera.empty_display_type = 'ARROWS'
ob_camera.color = (0.0, 0.0, 0.0, 0.0)
ob_camera.display_type = 'WIRE'
ob_camera.lineart.crease_threshold = 0.0
ob_body.location = (0.02065, 0.05907, 4.968)
ob_body.lineart.crease_threshold = 0.0

# ---- collection membership
col_collection_1.objects.link(ob_cube)
col_collection_1.objects.link(ob_lamp)
col_collection_1.objects.link(ob_camera)
col_collection_1.objects.link(ob_body)

# ---- scene / render settings (as saved in the file)
scene.camera = ob_camera
scene.frame_start = 1; scene.frame_end = 250; scene.frame_set(1)
scene.render.engine = 'BLENDER_EEVEE_NEXT'
scene.render.resolution_percentage = 50
scene.render.dither_intensity = 0.0
scene.cycles.use_denoising = False
scene.cycles.samples = 10
scene.cycles.sampling_pattern = 'TABULATED_SOBOL'
scene.cycles.light_sampling_threshold = 0.0
scene.cycles.use_adaptive_sampling = False
scene.cycles.use_light_tree = False
scene.cycles.blur_glossy = 0.0
scene.cycles.pixel_filter_type = 'GAUSSIAN'
scene.cycles.sample_clamp_indirect = 0.0
scene.view_settings.view_transform = 'Standard'
bpy.context.view_layer.update()
